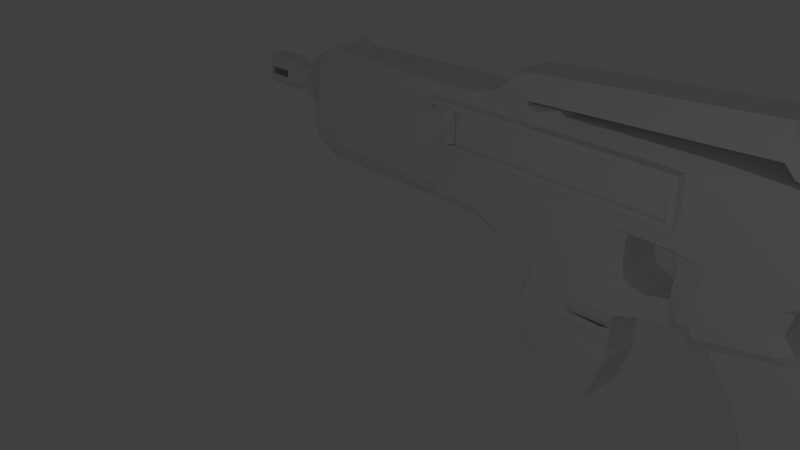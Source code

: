 # Source: model_assaultrifle_g3.blend  (saved by Blender 2.63.0; exported with 4.5.12 LTS)
import bpy
from mathutils import Matrix  # noqa: F401  (used for matrix-valued properties, if any)

bpy.ops.wm.read_factory_settings(use_empty=True)
scene = bpy.context.scene
scene.name = 'Scene'

# ---- collections
col_collection_1 = bpy.data.collections.new('Collection 1'); scene.collection.children.link(col_collection_1)

# ---- materials (node trees are filled in below, after node groups)
mat_material = bpy.data.materials.new('Material')
mat_material.alpha_threshold = 0.0
mat_material.use_transparent_shadow = False
mat_material.roughness = 0.5
mat_material.line_color = (0.0, 0.0, 0.0, 1.0)

# ---- material node trees

# ---- world
world_world = bpy.data.worlds.new('World'); scene.world = world_world
world_world.color = (0.05088, 0.05088, 0.05088)
world_world.use_sun_shadow = False
world_world.sun_shadow_jitter_overblur = 0.0
world_world.cycles.sampling_method = 'MANUAL'
world_world.cycles.sample_map_resolution = 256

# ---- cameras
cam_camera = bpy.data.cameras.new('Camera')
cam_camera.clip_end = 100.0
cam_camera.lens = 35.0
cam_camera.sensor_width = 32.0
cam_camera.sensor_height = 18.0
cam_camera.ortho_scale = 7.314
cam_camera.dof.focus_distance = 0.0
cam_camera.dof.aperture_fstop = 128.0

# ---- lights
light_lamp = bpy.data.lights.new('Lamp', 'POINT')
light_lamp.transmission_factor = 0.0
light_lamp.cutoff_distance = 30.0
light_lamp.energy = 100.0
light_lamp.shadow_buffer_clip_start = 1.001
light_lamp.shadow_soft_size = 1.0
light_lamp.shadow_maximum_resolution = 0.006
light_lamp.use_absolute_resolution = True
light_lamp.cycles.use_multiple_importance_sampling = False

# ---- meshes
me_cube_002 = bpy.data.meshes.new('Cube.002')
me_cube_002.from_pydata([(1.838, -1.769, 0.3151), (1.787, -1.029, 0.2536), (2.143, -1.019, 0.252), (2.105, -1.761, 0.3139), (1.839, -1.773, 0.7003), (1.79, -1.035, 0.7673), (2.146, -1.025, 0.7657), (2.106, -1.766, 0.6991), (1.846, -1.403, 0.7087), (1.844, -1.398, 0.3092), (2.095, -1.396, 0.7076), (2.093, -1.391, 0.308), (1.971, -1.764, 0.2502), (1.973, -1.77, 0.7639), (1.965, -1.024, 0.2528), (1.968, -1.03, 0.7665), (1.97, -1.4, 0.7652), (1.968, -1.394, 0.2515), (1.972, -1.767, 0.5071), (1.966, -1.027, 0.5097), (1.788, -1.032, 0.5105), (1.794, -1.772, 0.5079), (2.144, -1.022, 0.5089), (2.15, -1.762, 0.5063), (2.147, -1.392, 0.5076), (1.791, -1.402, 0.5092)], [], [(25, 20, 1, 9), (19, 22, 2, 14), (24, 23, 3, 11), (18, 21, 0, 12), (17, 14, 2, 11), (16, 15, 5, 8), (21, 25, 9, 0), (22, 24, 11, 2), (12, 17, 11, 3), (13, 16, 8, 4), (7, 10, 16, 13), (20, 19, 14, 1), (23, 18, 12, 3), (0, 9, 17, 12), (8, 5, 20, 25), (10, 6, 15, 16), (4, 8, 25, 21), (9, 1, 14, 17), (5, 15, 19, 20), (7, 13, 18, 23), (15, 6, 22, 19), (6, 10, 24, 22), (10, 7, 23, 24), (13, 4, 21, 18)])
me_cube_002.materials.append(mat_material)
me_cube_002.use_remesh_preserve_volume = False
me_cube_002.use_remesh_preserve_attributes = False
me_cube_002.use_mirror_vertex_groups = False
me_cube_002.update()
me_cube_001 = bpy.data.meshes.new('Cube.001')
me_cube_001.from_pydata([(3.49, -0.6038, -1.697), (4.674, -0.6453, -1.917), (3.506, 0.6736, -1.699), (4.694, 0.632, -1.919), (3.491, -0.6188, 0.7882), (4.676, -0.6679, 0.7878), (3.507, 0.6587, 0.7858), (4.696, 0.6094, 0.7854), (3.209, -0.5783, -2.565), (4.393, -0.6198, -2.785), (4.413, 0.6575, -2.787), (3.226, 0.6991, -2.567), (4.637, 0.634, -2.006), (4.617, -0.6433, -2.003), (3.434, -0.6018, -1.783), (3.45, 0.6756, -1.786), (3.208, -0.6818, -2.566), (4.392, -0.7232, -2.785), (4.616, -0.7436, -2.093), (3.432, -0.7021, -1.873), (4.414, 0.8024, -2.787), (3.227, 0.844, -2.567), (4.638, 0.782, -2.094), (3.451, 0.8236, -1.875), (3.162, -0.5763, -2.55), (3.178, 0.7011, -2.552), (3.386, -0.5967, -1.857), (3.402, 0.6807, -1.86), (3.161, -0.6798, -2.55), (3.385, -0.7002, -1.858), (3.179, 0.8459, -2.552), (3.403, 0.8256, -1.859), (4.441, -0.6219, -2.8), (4.461, 0.6554, -2.803), (4.684, 0.635, -2.11), (4.664, -0.6423, -2.108), (4.44, -0.7254, -2.801), (4.663, -0.7458, -2.108), (4.462, 0.8002, -2.802), (4.686, 0.7799, -2.11)], [], [(7, 5, 1, 3), (7, 6, 4, 5), (0, 1, 5, 4), (2, 0, 4, 6), (6, 7, 3, 2), (12, 13, 1, 3), (10, 11, 8, 9), (25, 24, 8, 11), (18, 19, 14, 13), (15, 12, 3, 2), (20, 10, 33, 38), (2, 0, 14, 15), (0, 1, 13, 14), (12, 15, 23, 22), (19, 18, 17, 16), (26, 27, 15, 14), (37, 36, 17, 18), (16, 17, 9, 8), (21, 20, 22, 23), (9, 17, 36, 32), (27, 31, 23, 15), (11, 10, 20, 21), (27, 26, 24, 25), (29, 28, 24, 26), (27, 25, 30, 31), (29, 26, 14, 19), (16, 8, 24, 28), (19, 16, 28, 29), (11, 21, 30, 25), (31, 30, 21, 23), (33, 32, 35, 34), (35, 32, 36, 37), (39, 38, 33, 34), (10, 9, 32, 33), (39, 34, 12, 22), (13, 12, 34, 35), (22, 20, 38, 39), (35, 37, 18, 13)])
me_cube_001.materials.append(mat_material)
me_cube_001.use_remesh_preserve_volume = False
me_cube_001.use_remesh_preserve_attributes = False
me_cube_001.use_mirror_vertex_groups = False
me_cube_001.update()
me_cube = bpy.data.meshes.new('Cube')
me_cube.from_pydata([(4.887, 0.6458, -0.8502), (4.883, -0.6392, -0.8488), (-0.9999, -0.6634, -0.6431), (-0.9968, 0.645, -0.6445), (4.76, 0.6261, 0.9992), (4.757, -0.6241, 1.001), (-0.735, -0.5061, 0.9527), (-0.7297, 0.5223, 0.9503), (-1.148, -0.6782, -0.5178), (-1.147, 0.6722, -0.5181), (-1.151, -0.4515, 0.8168), (-1.146, 0.4523, 0.8149), (-1.338, -0.3323, -0.3057), (-1.336, 0.3286, -0.3067), (-1.371, -0.4002, 0.6538), (-1.37, 0.3996, 0.6533), (4.85, 0.6397, -0.2157), (4.847, -0.6453, -0.2142), (-1.0, -0.8566, -0.215), (-1.0, 0.8566, -0.215), (-1.148, -0.7253, -0.1308), (-1.148, 0.7253, -0.1308), (-1.372, -0.3176, -0.1178), (-1.37, 0.321, -0.1189), (-1.633, -0.1783, 0.4374), (-1.632, 0.1862, 0.4366), (-1.541, -0.3082, 0.005229), (-1.54, 0.3111, 0.00471), (1.685, 0.7372, -0.6442), (1.684, -0.735, -0.6434), (1.683, 0.7774, 0.9997), (1.683, -0.7773, 1.0), (1.683, -0.8566, -0.215), (1.683, 0.8566, -0.215), (1.6, -0.3891, -0.8505), (1.606, 0.4155, -0.8533), (-0.913, 0.3811, -0.8534), (-0.9192, -0.4234, -0.8506), (3.393, 0.8566, -1.0), (3.393, -0.8566, -1.0), (3.393, 0.8566, 1.0), (3.393, -0.8566, 1.0), (3.393, -0.8566, -0.215), (3.393, 0.8566, -0.215), (3.32, 0.7489, -1.534), (3.319, -0.756, -1.527), (4.756, -0.7291, -1.536), (4.761, 0.7369, -1.538), (7.039, 0.8566, 0.9888), (7.039, -0.8566, 0.9888), (7.018, 0.8566, -0.215), (7.018, -0.8566, -0.215), (7.263, 0.8566, 0.9922), (7.263, -0.8566, 0.9922), (7.264, 0.8566, -0.08075), (7.264, -0.8566, -0.08075), (2.396, 0.6868, -0.7561), (2.393, -0.6894, -0.755), (2.395, 0.6531, 0.9993), (2.392, -0.6533, 1.001), (2.394, -0.8566, -0.215), (2.394, 0.8566, -0.215), (3.807, 0.8566, -1.0), (3.807, -0.8566, -1.0), (3.809, 0.6191, 0.9992), (3.805, -0.6311, 1.001), (3.807, -0.8566, -0.215), (3.807, 0.8566, -0.215), (3.807, -0.8566, -1.537), (3.807, 0.8566, -1.537), (3.682, -0.6308, 1.054), (3.685, 0.6194, 1.052), (2.481, -0.6514, 1.054), (2.484, 0.655, 1.053), (3.39, -0.6329, 1.054), (3.394, 0.6172, 1.052), (3.282, 0.8566, -1.0), (3.282, -0.8566, -1.0), (3.282, 0.8566, 1.0), (3.282, -0.8566, 1.0), (3.282, -0.8566, -0.215), (3.282, 0.8566, -0.215), (3.291, 0.8586, 1.053), (3.291, -0.8547, 1.053), (3.29, -0.8514, 1.11), (3.29, 0.8618, 1.11), (2.684, 0.6589, 1.088), (2.681, -0.6475, 1.089), (3.289, -0.7184, 1.315), (3.289, 0.7353, 1.314), (2.939, 0.7354, 1.314), (2.939, -0.7183, 1.315), (6.534, -0.8529, 1.233), (6.534, 0.8603, 1.233), (6.533, -0.7214, 1.459), (6.533, 0.7323, 1.458), (6.668, -0.8529, 1.087), (6.668, 0.8603, 1.087), (6.667, -0.7217, 1.593), (6.667, 0.732, 1.592), (7.059, -0.7219, 1.593), (7.059, 0.7318, 1.592), (7.282, -0.7216, 1.387), (7.282, 0.7321, 1.386), (7.901, 0.8566, 0.9847), (7.901, -0.8566, 0.9847), (7.901, 0.8566, -0.08824), (7.901, -0.8566, -0.08824), (7.921, -0.783, 1.113), (7.921, 0.787, 1.113), (8.104, 0.8566, 0.9775), (8.104, -0.8566, 0.9775), (8.105, 0.8566, -0.4197), (8.105, -0.8566, -0.4197), (8.124, -0.8183, 1.106), (8.124, 0.8223, 1.106), (8.655, 0.8555, 0.9755), (8.655, -0.8577, 0.9757), (8.655, 0.8573, -0.574), (8.655, -0.8559, -0.5738), (8.676, -0.8598, 1.44), (8.676, 0.8534, 1.44), (8.89, 0.8555, 0.967), (8.89, -0.8577, 0.9671), (8.89, 0.8578, -0.4733), (8.89, -0.8554, -0.4731), (8.89, -0.8605, 1.339), (8.89, 0.8528, 1.339), (5.462, -0.6423, -0.214), (5.465, 0.6428, -0.2154), (5.524, -0.6184, 0.9971), (5.528, 0.6318, 0.9955), (7.006, 0.6621, -0.8667), (7.002, -0.6864, -0.8684), (5.518, -0.6409, -1.177), (5.521, 0.6441, -1.178), (3.807, 0.8566, -1.247), (3.807, -0.8566, -1.247), (3.393, 0.8566, -0.8538), (3.393, -0.8566, -0.8538), (4.798, -0.8566, -1.301), (4.798, 0.8566, -1.301), (5.895, -0.8566, -0.3715), (5.895, 0.8566, -0.3715), (5.729, 0.6588, -1.149), (5.725, -0.6897, -1.15), (5.935, 0.6348, 0.9935), (5.923, -0.8566, -0.215), (5.932, -0.6154, 0.9951), (5.923, 0.8566, -0.215), (5.521, 0.642, -0.3723), (5.517, -0.6431, -0.3708), (6.916, -0.6782, -0.3709), (6.918, 0.6703, -0.3722), (6.696, -0.5018, -2.621), (-0.9984, 0.8523, -0.4976), (2.395, -0.8596, -0.6093), (2.395, 0.8536, -0.6093), (3.282, -0.8566, -0.8538), (3.282, 0.8566, -0.8538), (6.857, 0.66, -0.6705), (6.853, -0.6885, -0.6722), (3.807, -0.8566, -0.8538), (3.807, 0.8566, -0.8538), (3.449, -0.7762, -1.266), (-0.9984, -0.861, -0.4976), (-1.336, 0.3715, -0.2261), (-1.338, -0.3756, -0.2254), (-1.147, 0.7223, -0.4003), (-1.147, -0.7283, -0.4003), (1.685, -0.861, -0.4976), (1.685, 0.8523, -0.4976), (5.471, -0.642, -0.8262), (5.474, 0.6431, -0.8277), (5.652, 0.8471, -0.9354), (5.651, -0.8661, -0.9384), (6.7, 0.5096, -2.626), (3.447, 0.779, -1.271), (6.529, -0.5041, -2.555), (6.533, 0.5073, -2.56), (7.716, -0.4891, -2.253), (7.72, 0.5224, -2.258), (5.151, 0.6422, -1.228), (5.148, -0.6429, -1.227), (5.128, 0.641, -0.908), (5.124, -0.644, -0.9065), (7.659, 0.5219, -2.423), (7.655, -0.4896, -2.418), (3.277, 0.7481, -1.65), (4.756, -0.7286, -1.66), (3.276, -0.7568, -1.643), (4.761, 0.7373, -1.662), (-0.9989, -0.4817, -0.6436), (-0.7331, -0.4199, 0.9992), (-1.147, -0.4686, -0.5179), (-1.149, -0.3622, 0.8471), (-1.37, -0.2589, -0.3059), (-1.371, -0.3027, 0.6536), (-1.372, -0.2032, -0.118), (-1.633, -0.1526, 0.4371), (-1.633, -0.05004, 0.04215), (1.684, -0.4714, -0.6435), (1.683, -0.5499, 1.0), (1.601, -0.2446, -0.8843), (-0.9183, -0.279, -0.8844), (3.393, -0.5499, -1.0), (3.32, -0.6702, -1.528), (4.758, -0.6709, -1.537), (7.018, -0.5499, -0.215), (7.264, -0.5499, -0.08075), (2.395, -0.5529, -0.7556), (2.394, -0.5499, 1.0), (2.482, -0.5479, 1.053), (3.282, -0.5499, -1.0), (2.682, -0.5444, 1.088), (3.289, -0.5438, 1.425), (2.939, -0.5432, 1.383), (6.534, -0.5462, 1.624), (6.668, -0.5462, 1.758), (7.059, -0.5462, 1.758), (7.282, -0.5462, 1.553), (7.901, -0.5499, -0.08824), (7.922, -0.5499, 1.279), (8.105, -0.5499, -0.4197), (8.125, -0.5499, 1.272), (8.655, -0.5492, -0.5738), (8.676, -0.5531, 1.44), (8.89, -0.551, 0.9671), (8.89, -0.5487, -0.4731), (8.89, -0.5537, 1.339), (5.727, -0.5582, -1.15), (5.519, -0.5504, -1.177), (7.004, -0.5625, -0.8685), (6.917, -0.5499, -0.3715), (3.449, -0.5481, -1.267), (-1.37, -0.2924, -0.2255), (6.855, -0.5635, -0.6723), (6.697, -0.4085, -2.622), (7.718, -0.3986, -2.254), (6.531, -0.4099, -2.556), (5.15, -0.5499, -1.228), (7.656, -0.3994, -2.419), (4.758, -0.6709, -1.661), (3.278, -0.6715, -1.645), (3.447, 0.5602, -1.27), (6.917, 0.5584, -0.3715), (7.004, 0.5457, -0.8666), (8.89, 0.5546, 1.339), (-1.149, -0.6753, 0.2397), (8.713, 0.7214, 0.1715), (7.263, -0.8566, 0.3257), (7.263, 0.8566, 0.3257), (7.901, 0.8566, 0.7691), (7.901, -0.8566, 0.7691), (4.758, 0.8566, 0.7559), (1.683, 0.8566, 0.2453), (-1.15, -0.5635, 0.6509), (-1.147, 0.564, 0.6498), (-1.372, -0.3854, 0.4988), (-1.37, 0.3876, 0.4982), (3.282, 0.8566, 0.2453), (8.105, 0.8566, 0.1096), (7.901, -0.8566, 0.3182), (7.901, 0.8566, 0.3182), (3.807, 0.8566, 0.7559), (3.282, 0.8566, 0.7559), (-1.633, -0.2398, 0.3524), (-1.632, 0.248, 0.352), (-1.0, -0.7973, 0.2455), (8.477, -0.8624, 0.08997), (8.711, -0.7314, 0.1724), (8.477, 0.8508, 0.08997), (-2.075, 0.3712, 0.3878), (5.927, -0.8566, 0.2431), (-1.632, -0.2934, 0.1748), (-1.371, -0.4716, 0.1741), (-1.148, 0.675, 0.2393), (-1.001, -0.665, 0.7566), (-0.9985, 0.6667, 0.7552), (7.035, 0.8566, 0.747), (7.035, -0.8566, 0.747), (8.89, 0.5596, -0.4733), (8.89, 0.5573, 0.967), (8.676, 0.5552, 1.44), (8.655, 0.5591, -0.5739), (1.683, -0.8566, 0.7559), (1.683, 0.8566, 0.7559), (8.713, 0.7205, 0.6977), (8.711, -0.7323, 0.6986), (-0.9143, 0.2415, -0.8862), (1.605, 0.2758, -0.8861), (1.685, 0.481, -0.6441), (-1.631, 0.0581, 0.04119), (8.104, 0.8566, 0.6968), (8.104, -0.8566, 0.6968), (8.105, -0.8566, 0.1096), (8.712, -0.4713, 0.1723), (-2.075, -0.3431, 0.3884), (8.711, -0.4722, 0.6984), (8.713, 0.4676, 0.6978), (-2.076, -0.06579, -0.0238), (8.125, 0.5584, 1.272), (8.105, 0.5584, -0.4197), (7.922, 0.5584, 1.279), (7.901, 0.5584, -0.08824), (8.476, 0.8508, 0.6772), (8.476, -0.8624, 0.6772), (6.855, 0.5448, -0.6704), (-1.37, 0.2911, -0.2256), (5.519, 0.5579, -1.177), (5.727, 0.55, -1.148), (1.683, -0.8566, 0.2453), (7.282, 0.5621, 1.553), (7.059, 0.5621, 1.758), (6.668, 0.5621, 1.758), (6.534, 0.5621, 1.624), (3.276, 0.6806, -1.648), (7.657, 0.4319, -2.422), (5.15, 0.5584, -1.228), (7.719, 0.4327, -2.257), (3.282, 0.5584, -1.0), (2.395, 0.5554, -0.7556), (4.758, 0.6812, -1.537), (3.393, 0.5584, -1.0), (-1.148, 0.3672, 0.8463), (-1.147, 0.4698, -0.5179), (-0.7312, 0.4416, 0.9984), (-0.9977, 0.4707, -0.6441), (1.683, 0.5584, 1.0), (4.758, 0.6812, -1.661), (6.532, 0.4213, -2.558), (6.698, 0.4228, -2.625), (7.263, 0.8566, 0.7766), (7.263, -0.8566, 0.7766), (2.394, 0.8566, 0.7559), (2.394, 0.5584, 1.0), (7.264, 0.5584, -0.08075), (7.018, 0.5584, -0.215), (3.318, 0.6819, -1.532), (-1.632, 0.1629, 0.4368), (-1.37, 0.2099, -0.1187), (-1.371, 0.3074, 0.6536), (-1.369, 0.2573, -0.3062), (3.393, 0.8566, 0.7559), (2.939, 0.565, 1.383), (3.289, 0.5645, 1.425), (2.682, 0.5639, 1.088), (2.482, 0.5603, 1.053), (5.525, -0.8566, 0.7529), (5.525, 0.8566, 0.7529), (5.931, 0.8566, 0.7513), (5.931, -0.8566, 0.7513), (-0.9995, 0.7975, 0.2451), (4.758, 0.8566, 0.2453), (7.026, 0.8566, 0.241), (-1.632, 0.3017, 0.1748), (7.026, -0.8566, 0.241), (3.393, 0.8566, 0.2453), (8.713, 0.4686, 0.1717), (3.807, 0.8566, 0.2453), (2.394, 0.8566, 0.2453), (-2.075, -0.2156, 0.516), (-1.371, 0.4716, 0.1741), (5.522, -0.8566, 0.2439), (5.522, 0.8566, 0.2439), (5.927, 0.8566, 0.2431), (4.758, 0.8566, 0.8298), (4.758, -0.8566, 0.8298), (-1.001, -0.6652, 0.8305), (-0.9985, 0.6665, 0.8292), (-1.15, -0.5637, 0.7104), (-1.147, 0.5639, 0.7093), (-1.372, -0.3855, 0.5458), (-1.37, 0.3875, 0.5452), (-1.633, -0.2398, 0.378), (-1.632, 0.248, 0.3777), (1.683, 0.8566, 0.8298), (3.393, 0.8566, 0.8298), (7.036, 0.8566, 0.8202), (7.036, -0.8566, 0.8202), (7.263, 0.8566, 0.8419), (7.263, -0.8566, 0.8419), (2.394, 0.8566, 0.8298), (3.807, 0.8566, 0.8298), (3.282, 0.8566, 0.8298), (7.901, 0.8566, 0.8344), (7.901, -0.8566, 0.8344), (8.104, 0.8566, 0.7818), (8.104, -0.8566, 0.7818), (8.476, 0.8508, 0.7623), (8.476, -0.8624, 0.7623), (8.713, 0.7203, 0.7739), (8.711, -0.7325, 0.7748), (2.394, -0.8566, 0.8298), (-2.075, 0.2806, 0.5152), (5.525, -0.8566, 0.8266), (5.525, 0.8566, 0.8266), (5.932, 0.8566, 0.8249), (3.393, -0.8566, 0.8298), (3.807, -0.8566, 0.8298), (3.282, -0.8566, 0.8298), (1.683, -0.8566, 0.8298), (-2.076, -0.2532, 0.5165), (8.711, -0.4724, 0.7746), (8.713, 0.4674, 0.774), (5.932, -0.8566, 0.8249), (8.105, -0.8566, 0.02498), (8.712, -0.4711, 0.09651), (-1.631, -0.3079, 0.1488), (5.926, -0.8566, 0.1699), (1.769, 0.8566, 0.2453), (1.769, 0.8566, 0.7559), (-1.0, -0.7972, 0.1719), (8.477, -0.8624, 0.005396), (8.711, -0.7312, 0.09667), (8.477, 0.8508, 0.005396), (5.926, 0.8566, 0.1699), (5.521, 0.8566, 0.1705), (5.521, -0.8566, 0.1705), (3.282, -0.8566, 0.1717), (4.758, -0.8566, 0.1717), (-0.9995, 0.7976, 0.1715), (4.758, 0.8566, 0.1717), (7.024, 0.8566, 0.1682), (3.282, 0.8566, 0.1717), (8.105, 0.8566, 0.02498), (7.901, -0.8566, 0.2532), (7.901, 0.8566, 0.2532), (8.713, 0.4687, 0.09592), (3.393, 0.8566, 0.1717), (7.024, -0.8566, 0.1682), (-1.632, 0.3017, 0.1492), (1.683, 0.8566, 0.1717), (-1.632, -0.2934, 0.1492), (-1.371, -0.4716, 0.1273), (-1.148, 0.675, 0.1802), (1.769, -0.8566, 0.8298), (1.769, 0.8566, 0.8298), (1.769, 0.8566, 0.1717), (1.769, -0.8566, 0.1717), (5.429, 0.8566, 0.244), (5.432, 0.8566, 0.7533), (5.431, -0.6191, 0.9975), (5.428, 0.6436, -0.2157), (5.435, 0.6311, 0.9959), (5.425, -0.6414, -0.2142), (-1.149, -0.6753, 0.1805), (8.713, 0.7216, 0.09577), (7.263, -0.8566, 0.2607), (7.263, 0.8566, 0.2607), (3.807, -0.8566, 0.1717), (2.394, -0.8566, 0.1717), (3.393, -0.8566, 0.1717), (1.683, -0.8566, 0.1717), (-1.371, 0.4716, 0.1273), (-1.633, 0.302, 0.1496), (2.394, 0.8566, 0.1717), (3.807, 0.8566, 0.1717), (5.429, 0.8566, 0.1707), (5.429, -0.8566, 0.1707), (5.432, 0.8566, 0.827), (5.432, -0.8566, 0.827), (1.771, 0.6835, -0.7562), (1.769, -0.6928, -0.755), (1.769, 0.7773, 0.9997), (1.769, -0.7774, 1.0), (1.769, -0.8566, -0.215), (1.769, 0.8566, -0.215), (1.77, -0.8596, -0.6093), (1.77, 0.8536, -0.6093), (1.77, -0.5529, -0.7556), (1.769, -0.5499, 1.0), (1.769, 0.5584, 1.0), (1.77, 0.5554, -0.7556), (4.758, -1.139, 0.7559), (3.807, -1.139, 0.7559), (3.282, -1.139, 0.7559), (1.683, -1.139, 0.7559), (4.758, -1.139, 0.2453), (3.807, -1.139, 0.2453), (2.394, -1.139, 0.2453), (3.393, -1.139, 0.2453), (1.683, -1.139, 0.2453), (2.394, -1.139, 0.7559), (3.393, -1.139, 0.7559), (5.525, -1.139, 0.7529), (3.282, -1.139, 0.2453), (5.522, -1.139, 0.2439), (4.758, -1.139, 0.8298), (2.394, -1.139, 0.8298), (5.525, -1.139, 0.8266), (3.393, -1.139, 0.8298), (3.807, -1.139, 0.8298), (3.282, -1.139, 0.8298), (1.683, -1.139, 0.8298), (1.769, -1.139, 0.2453), (1.769, -1.139, 0.7559), (5.521, -1.139, 0.1705), (3.282, -1.139, 0.1717), (4.758, -1.139, 0.1717), (1.769, -1.139, 0.8298), (1.769, -1.139, 0.1717), (5.432, -1.139, 0.7533), (5.429, -1.139, 0.244), (3.807, -1.139, 0.1717), (2.394, -1.139, 0.1717), (3.393, -1.139, 0.1717), (1.683, -1.139, 0.1717), (5.429, -1.139, 0.1707), (5.432, -1.139, 0.827), (4.758, -0.998, 0.7559), (3.807, -0.998, 0.7559), (3.282, -0.998, 0.7559), (4.758, -0.998, 0.2453), (3.807, -0.998, 0.2453), (2.394, -0.998, 0.2453), (3.393, -0.998, 0.2453), (2.394, -0.998, 0.7559), (3.393, -0.998, 0.7559), (3.282, -0.998, 0.2453), (1.769, -0.998, 0.2453), (1.769, -0.998, 0.7559), (5.432, -0.998, 0.7533), (5.429, -0.998, 0.244), (6.667, -0.5072, 1.789), (7.059, -0.5064, 1.789), (7.059, 0.5259, 1.793), (6.668, 0.5252, 1.793), (6.671, -0.2427, 1.812), (7.063, -0.2382, 1.812), (7.055, 0.2634, 1.814), (6.663, 0.2589, 1.814), (6.67, -0.167, 1.826), (7.062, -0.17, 1.826), (7.056, 0.1813, 1.828), (6.664, 0.1844, 1.828), (-1.95, -0.2035, 0.4372), (-1.948, 0.2085, 0.4366), (-1.95, -0.1744, 0.4369), (-1.95, -0.05916, 0.04752), (-1.95, -0.2731, 0.3533), (-1.949, 0.2783, 0.3532), (-2.661, -0.2551, 0.5159), (-1.949, -0.334, 0.1782), (-1.948, 0.06307, 0.04663), (-2.66, 0.2787, 0.5146), (-2.66, -0.2175, 0.5155), (-1.949, 0.1822, 0.4368), (-1.949, 0.3387, 0.1785), (-2.661, -0.0677, -0.02439), (-1.95, -0.2731, 0.3786), (-1.949, 0.2783, 0.3785), (-2.66, -0.3451, 0.3878), (-2.661, 0.3693, 0.3872), (-1.948, -0.346, 0.1526), (-1.95, 0.341, 0.1535), (-1.949, -0.334, 0.153), (-2.075, -0.4216, 0.121), (-2.074, 0.09256, -0.02525), (-2.075, 0.2466, 0.5156), (-2.076, 0.45, 0.1209), (-2.075, -0.3432, 0.4271), (-2.075, 0.3711, 0.4265), (-2.075, -0.3502, 0.08245), (-2.076, 0.3872, 0.08245), (-2.66, -0.2674, 0.1203), (-2.66, -0.4235, 0.1204), (-2.659, 0.09065, -0.02585), (-2.66, -0.2172, 0.3877), (-2.66, 0.245, 0.3873), (-2.66, 0.2447, 0.5151), (-2.661, 0.4481, 0.1203), (-2.661, 0.2964, 0.1203), (-2.66, -0.3451, 0.4265), (-2.66, 0.3692, 0.4259), (-2.66, 0.2449, 0.426), (-2.66, -0.2172, 0.4264), (-2.66, -0.351, 0.08185), (-2.661, 0.3864, 0.08186), (-0.9988, 0.7001, 0.6248), (-1.001, -0.6988, 0.6259), (8.711, -0.7321, 0.564), (8.476, 0.8508, 0.5271), (1.683, -0.8566, 0.6253), (5.93, 0.8566, 0.6214), (5.524, 0.8566, 0.6227), (5.524, -0.8566, 0.6227), (8.476, -0.8624, 0.5271), (8.104, -0.8566, 0.5466), (8.711, -0.472, 0.5639), (3.282, 0.8566, 0.6253), (7.901, -0.8566, 0.6538), (7.901, 0.8566, 0.6538), (1.683, 0.8566, 0.6253), (-1.371, -0.4075, 0.4158), (-1.147, 0.5924, 0.5448), (-1.633, -0.2535, 0.307), (8.104, 0.8566, 0.5466), (4.758, 0.8566, 0.6253), (7.033, 0.8566, 0.6176), (5.93, -0.8566, 0.6214), (2.394, 0.8566, 0.6253), (-1.37, 0.4091, 0.4153), (3.807, 0.8566, 0.6253), (7.263, -0.8566, 0.6613), (-1.149, -0.5921, 0.5457), (3.393, 0.8566, 0.6253), (7.033, -0.8566, 0.6176), (8.713, 0.4678, 0.5633), (-1.632, 0.2618, 0.3067), (8.713, 0.7207, 0.5631), (7.263, 0.8566, 0.6613), (5.431, 0.8566, 0.6231), (1.769, 0.8566, 0.6253), (1.683, -1.139, 0.6253), (5.524, -1.139, 0.6227), (5.431, -1.139, 0.6231), (1.769, -1.139, 0.6253), (3.807, -0.998, 0.6253), (3.393, -0.998, 0.6253), (3.282, -0.998, 0.6253), (2.394, -0.998, 0.6253), (4.758, -0.998, 0.6253), (5.431, -0.998, 0.6231), (1.769, -0.998, 0.6253), (-1.95, -0.2887, 0.3085), (-1.949, 0.2937, 0.3085), (-2.075, -0.3632, 0.32), (-2.076, 0.3914, 0.3196), (-2.66, -0.23, 0.3194), (-2.66, -0.3651, 0.3194), (-2.661, 0.2581, 0.319), (-2.661, 0.3895, 0.319), (3.282, -0.998, 0.3959), (3.393, -0.998, 0.3959), (3.807, -0.998, 0.3959), (5.523, -1.139, 0.394), (5.523, 0.8566, 0.394), (5.928, 0.8566, 0.393), (1.683, -0.8566, 0.3959), (8.476, 0.8508, 0.2632), (2.394, 0.8566, 0.3959), (5.928, -0.8566, 0.393), (7.028, 0.8566, 0.3902), (4.758, 0.8566, 0.3959), (-2.151, 0.3911, 0.3195), (-2.152, -0.06604, -0.02387), (-2.661, 0.4248, 0.199), (-2.661, 0.2812, 0.199), (-2.589, 0.3695, 0.426), (-2.589, 0.3695, 0.3873), (-2.151, -0.3634, 0.32), (-2.151, -0.3503, 0.08237), (1.683, 0.8566, 0.3959), (7.901, 0.8566, 0.4512), (7.901, -0.8566, 0.4512), (3.282, 0.8566, 0.3959), (-2.588, 0.09088, -0.02577), (-2.59, 0.3865, 0.08193), (1.683, -1.139, 0.3959), (1.769, 0.8566, 0.3959), (7.263, 0.8566, 0.4587), (8.713, 0.7212, 0.3267), (8.104, 0.8566, 0.2827), (-1.633, -0.2776, 0.2272), (-1.148, 0.6423, 0.3604), (-1.371, -0.4462, 0.2698), (-1.949, 0.3209, 0.23), (-1.949, -0.316, 0.2298), (4.758, -0.998, 0.3959), (2.394, -0.998, 0.3959), (-2.59, 0.4251, 0.1991), (-2.589, -0.4001, 0.1993), (-2.151, 0.2463, 0.5156), (-2.15, 0.2804, 0.5151), (-2.151, 0.371, 0.3877), (-2.151, -0.3435, 0.427), (-2.152, 0.4265, 0.1995), (-2.15, 0.09231, -0.02533), (-1.632, 0.2859, 0.227), (8.713, 0.4683, 0.3269), (7.028, -0.8566, 0.3902), (3.393, 0.8566, 0.3959), (-2.66, -0.4004, 0.1992), (-2.66, -0.2526, 0.1992), (-2.076, 0.4268, 0.1996), (-2.075, -0.3984, 0.1998), (-2.151, -0.3434, 0.3883), (-2.151, 0.3709, 0.4264), (-1.149, -0.6423, 0.3609), (7.263, -0.8566, 0.4587), (3.807, 0.8566, 0.3959), (-1.371, 0.4468, 0.2697), (-2.589, -0.3449, 0.4266), (-2.589, -0.3448, 0.3879), (8.711, -0.7317, 0.3276), (-1.001, -0.7583, 0.3962), (-0.9992, 0.7589, 0.3955), (1.769, -0.998, 0.3959), (-2.151, -0.2534, 0.5164), (-2.15, -0.3987, 0.1998), (8.712, -0.4715, 0.3274), (8.104, -0.8566, 0.2827), (8.476, -0.8624, 0.2632), (5.523, -0.8566, 0.394), (-2.589, 0.2789, 0.5147), (-2.59, 0.4483, 0.1204), (-2.589, -0.4233, 0.1204), (-2.589, -0.2548, 0.5159), (-2.589, 0.2449, 0.5151), (-2.589, -0.2172, 0.5155), (-2.15, -0.4218, 0.1209), (-2.152, 0.4497, 0.1208), (5.43, -0.998, 0.3942), (1.769, -1.139, 0.3959), (5.43, -1.139, 0.3942), (5.43, 0.8566, 0.3942), (-2.152, 0.3871, 0.08237), (-2.151, -0.2158, 0.516), (-2.59, 0.3897, 0.319), (-2.589, -0.3649, 0.3195), (-2.59, -0.06747, -0.02432), (-2.589, -0.3509, 0.08193), (-2.15, -0.2417, 0.307), (-2.588, -0.2784, 0.1864), (-2.15, -0.277, 0.1868), (-2.588, -0.2432, 0.3066), (-2.59, 0.268, 0.3062), (-2.59, 0.3034, 0.1863), (-2.152, 0.3048, 0.1867), (-2.152, 0.2694, 0.3067), (-0.6539, 0.7282, -0.6443), (-0.6558, -0.744, -0.6434), (-0.3865, 0.5559, 0.9565), (-0.3911, -0.5399, 0.9586), (-0.6565, -0.8566, -0.215), (-0.6565, 0.8566, -0.215), (-0.5967, -0.419, -0.8506), (-0.5905, 0.3855, -0.8534), (-0.6549, 0.8523, -0.4976), (-0.6549, -0.861, -0.4976), (-0.3894, -0.4356, 0.9992), (-0.5957, -0.2746, -0.8844), (-0.5918, 0.2459, -0.8862), (-0.6569, -0.8049, 0.2455), (-0.6552, 0.691, 0.7553), (-0.3878, 0.4575, 0.9984), (-0.6561, 0.8051, 0.2451), (-0.6578, -0.6895, 0.7565), (-0.6578, -0.6897, 0.8304), (-0.6552, 0.6908, 0.8293), (-0.6569, -0.8048, 0.1719), (-0.6561, 0.8051, 0.1716), (-0.6575, -0.719, 0.6258), (-0.6554, 0.7202, 0.6249), (-0.6558, 0.7714, 0.3956), (-0.6572, -0.7708, 0.3962), (-0.2068, -0.861, -0.4976), (-0.2068, 0.8523, -0.4976), (-0.1698, 0.3912, -0.8534), (-0.176, -0.4133, -0.8506), (-0.2074, 0.7226, 0.8294), (-0.2094, -0.7217, 0.8303), (-0.2094, -0.7215, 0.7564), (-0.2081, 0.8149, 0.2451), (-0.2089, -0.7873, 0.3961), (-0.2079, 0.7877, 0.3956), (-0.2074, 0.7227, 0.7554), (-0.2087, -0.8148, 0.2454), (-0.171, 0.2516, -0.8862), (-0.175, -0.2689, -0.8844), (-0.2084, 0.8566, -0.215), (-0.2084, -0.8566, -0.215), (-0.2104, -0.5913, 0.9676), (-0.2067, 0.5924, 0.9657), (-0.2077, -0.7422, -0.6434), (-0.2058, 0.73, -0.6442), (-0.2077, 0.4709, 0.9997), (-0.2091, -0.4634, 1.0), (-0.2075, 0.7463, 0.625), (-0.2092, -0.7454, 0.6257), (-0.2081, 0.815, 0.1716), (-0.2087, -0.8147, 0.1719), (1.683, -0.8566, -0.04137), (3.393, -0.8566, -0.04137), (2.394, -0.8566, -0.04137), (3.807, -0.8566, -0.04137), (3.282, -0.8566, -0.04137), (5.52, -0.8566, -0.04191), (5.52, 0.8566, -0.04191), (5.924, 0.8566, -0.04219), (5.924, -0.8566, -0.04219), (-1.632, -0.1658, 0.09004), (8.89, -0.5488, -0.2885), (8.105, -0.8566, -0.2201), (7.264, 0.8566, 0.07254), (7.264, -0.8566, 0.07254), (8.89, 0.8577, -0.2886), (-1.149, -0.7028, 0.008959), (-1.148, 0.7027, 0.008803), (-1.372, -0.3867, -0.007755), (-1.582, -0.3144, 0.06619), (1.683, 0.8566, -0.04137), (-1.582, 0.3199, 0.06591), (7.021, -0.8566, -0.04297), (3.393, 0.8566, -0.04137), (8.89, 0.5595, -0.2886), (8.654, 0.8578, -0.4088), (8.89, -0.8555, -0.2884), (8.654, -0.8555, -0.4086), (-1.0, -0.83, -0.04128), (3.807, 0.8566, -0.04137), (2.394, 0.8566, -0.04137), (-1.632, 0.1676, 0.08986), (-1.37, 0.3886, -0.008336), (7.901, 0.8566, 0.06504), (7.901, -0.8566, 0.06504), (8.105, 0.8566, -0.2201), (3.282, 0.8566, -0.04137), (7.021, 0.8566, -0.04297), (4.758, 0.8566, -0.04137), (-0.9998, 0.8301, -0.04146), (4.758, -0.8566, -0.04137), (1.769, -0.8566, -0.04137), (1.769, 0.8566, -0.04137), (5.427, -0.8566, -0.04184), (5.427, 0.8566, -0.04184), (-1.949, -0.1879, 0.09469), (-2.075, -0.2267, 0.02378), (-1.949, 0.1878, 0.09459), (-2.661, -0.2267, 0.02319), (-2.076, 0.2567, 0.02321), (-2.661, 0.2566, 0.02262), (-2.151, -0.2267, 0.0237), (-2.589, 0.2566, 0.02269), (-2.589, -0.2267, 0.02326), (-2.151, 0.2567, 0.02313), (-0.6563, 0.8335, -0.04145), (-0.6567, -0.8334, -0.04129), (-0.2085, -0.8378, -0.04131), (-0.2082, 0.8379, -0.04144), (4.606, 0.6249, 0.9992), (4.602, -0.6252, 1.001), (4.604, -0.8566, -0.215), (4.604, 0.8566, -0.215), (4.608, 0.8138, -0.8499), (4.608, -0.8138, -0.8496), (4.604, 0.8566, 0.2453), (4.604, 0.8566, 0.7559), (4.604, -0.8566, 0.8298), (4.604, 0.8566, 0.8298), (4.604, 0.8566, 0.1717), (4.604, -0.8566, 0.1717), (4.604, -1.139, 0.2453), (4.604, -1.139, 0.7559), (4.604, -1.139, 0.8298), (4.604, -1.139, 0.1717), (4.604, -0.998, 0.2453), (4.604, -0.998, 0.7559), (4.604, 0.8566, 0.6253), (4.604, -0.998, 0.6253), (4.604, 0.8566, 0.3959), (4.604, -0.998, 0.3959), (4.604, 0.8566, -0.04137), (4.604, -0.8566, -0.04137), (1.683, -0.8566, -0.1282), (3.393, -0.8566, -0.1282), (2.394, -0.8566, -0.1282), (3.807, -0.8566, -0.1282), (3.282, -0.8566, -0.1282), (5.52, -0.8566, -0.1284), (5.52, 0.8566, -0.1284), (5.923, 0.8566, -0.1286), (5.923, -0.8566, -0.1286), (-1.633, -0.1079, 0.06609), (8.89, -0.5487, -0.3808), (8.105, -0.8566, -0.3199), (7.264, 0.8566, -0.004101), (7.264, -0.8566, -0.004101), (8.89, 0.8578, -0.381), (-1.148, -0.7141, -0.06091), (-1.148, 0.714, -0.06099), (-1.372, -0.3521, -0.06278), (-1.562, -0.3113, 0.03571), (1.683, 0.8566, -0.1282), (-1.561, 0.3155, 0.03531), (7.019, -0.8566, -0.129), (3.393, 0.8566, -0.1282), (8.89, 0.5595, -0.3809), (8.655, 0.8576, -0.4914), (8.89, -0.8555, -0.3808), (8.655, -0.8557, -0.4912), (-1.0, -0.8433, -0.1281), (3.807, 0.8566, -0.1282), (2.394, 0.8566, -0.1282), (-1.632, 0.1128, 0.06553), (-1.37, 0.3548, -0.0636), (7.901, 0.8566, -0.0116), (7.901, -0.8566, -0.0116), (8.105, 0.8566, -0.3199), (3.282, 0.8566, -0.1282), (7.019, 0.8566, -0.129), (4.758, 0.8566, -0.1282), (-0.9999, 0.8434, -0.1282), (4.758, -0.8566, -0.1282), (1.769, -0.8566, -0.1282), (5.427, -0.8566, -0.1284), (5.427, 0.8566, -0.1284), (-1.95, -0.1236, 0.0711), (-2.076, -0.1462, -7.059e-06), (-1.948, 0.1255, 0.07061), (-2.661, -0.1472, -0.0005996), (-2.075, 0.1746, -0.001021), (-2.66, 0.1736, -0.001614), (-0.6566, -0.845, -0.1281), (-0.2085, -0.8472, -0.1281), (1.769, 0.8566, -0.1282), (-2.152, -0.1464, -8.369e-05), (-2.589, 0.1738, -0.001542), (-2.59, -0.1471, -0.0005275), (-2.151, 0.1745, -0.001098), (-0.6564, 0.8451, -0.1282), (-0.2083, 0.8473, -0.1282), (4.604, 0.8566, -0.1282), (4.604, -0.8566, -0.1282), (5.67, 0.8474, -0.986), (5.482, -0.6415, -0.9201), (6.892, 0.6605, -0.7172), (5.669, -0.8659, -0.989), (5.485, 0.6435, -0.9216), (6.889, -0.688, -0.7189), (5.133, 0.6413, -0.9843), (5.13, -0.6438, -0.9828), (6.89, -0.5632, -0.719), (6.891, 0.545, -0.717), (1.683, 0.8561, -0.2508), (3.393, 0.8566, -0.2959), (-1.372, -0.3272, -0.1314), (-1.148, 0.7249, -0.1649), (2.394, 0.8562, -0.2649), (3.807, 0.8566, -0.2959), (3.282, 0.8566, -0.2959), (-1.148, -0.7257, -0.1649), (-0.9998, -0.8572, -0.2508), (-0.9998, 0.8561, -0.2508), (3.282, -0.8566, -0.2959), (2.394, -0.857, -0.2649), (3.807, -0.8566, -0.2959), (4.809, 0.643, -0.2962), (-1.37, 0.3295, -0.1324), (1.683, -0.8572, -0.2508), (3.393, -0.8566, -0.2959), (4.806, -0.642, -0.2947), (-1.371, -0.2162, -0.1316), (-1.37, 0.2219, -0.1322), (1.769, 0.8562, -0.2649), (1.769, -0.857, -0.2649), (-0.6563, -0.8572, -0.2508), (-0.6563, 0.8561, -0.2508), (-0.2082, 0.8561, -0.2508), (-0.2082, -0.8572, -0.2508), (4.604, 0.8566, -0.2954), (4.604, -0.8566, -0.2954), (4.849, -0.998, 0.3956), (4.849, 0.8566, 0.3956), (4.849, -0.998, 0.625), (4.849, 0.8566, 0.625), (4.847, -0.6234, 1.0), (4.851, 0.6268, 0.9988), (4.849, 0.8566, 0.7555), (4.848, 0.8566, 0.1716), (4.849, 0.8566, 0.8295), (4.849, -0.8566, 0.8295), (4.848, -0.8566, -0.1282), (4.848, 0.8566, -0.1282), (4.848, -0.8566, -0.04143), (4.848, 0.8566, -0.04143), (4.849, -1.139, 0.7555), (4.849, -1.139, 0.2451), (4.848, -0.8566, 0.1716), (4.849, 0.8566, 0.2451), (4.849, -0.998, 0.7555), (4.849, -0.998, 0.2451), (4.848, -1.139, 0.1716), (4.849, -1.139, 0.8295), (-1.37, -0.2606, -0.1906), (-1.37, 0.2617, -0.1909), (1.77, -0.8586, -0.4814), (-0.6554, -0.8595, -0.4059), (-0.2073, -0.8595, -0.4059), (4.607, -0.8566, -0.6438), (1.684, 0.8537, -0.4059), (3.393, 0.8566, -0.6465), (-1.338, -0.352, -0.1905), (-1.148, 0.7233, -0.3128), (2.394, 0.8546, -0.4814), (3.807, 0.8566, -0.6465), (3.282, 0.8566, -0.6465), (-1.148, -0.7273, -0.3128), (-0.9989, -0.8595, -0.4059), (-0.9989, 0.8537, -0.4059), (3.282, -0.8566, -0.6465), (2.394, -0.8586, -0.4814), (3.807, -0.8566, -0.6465), (4.806, 0.6439, -0.6442), (-1.336, 0.3508, -0.1913), (1.684, -0.8595, -0.4059), (3.393, -0.8566, -0.6465), (4.803, -0.6411, -0.6427), (1.77, 0.8546, -0.4814), (-0.6554, 0.8537, -0.4059), (-0.2073, 0.8537, -0.4059), (4.607, 0.8566, -0.6438), (3.807, 0.8566, -0.7631), (2.395, 0.8541, -0.5533), (-1.147, 0.7228, -0.362), (-1.338, -0.3653, -0.2101), (4.829, -0.6401, -0.7585), (3.393, -0.8566, -0.7631), (1.684, -0.8603, -0.4575), (-1.336, 0.3624, -0.2109), (4.607, 0.8566, -0.7596), (-0.207, 0.8529, -0.4575), (-0.6551, 0.8529, -0.4575), (1.77, 0.8541, -0.5533), (-0.6551, -0.8603, -0.4575), (1.77, -0.8592, -0.5533), (-1.37, 0.2782, -0.2104), (-1.37, -0.2785, -0.2103), (-0.9986, 0.8529, -0.4575), (-0.9986, -0.8603, -0.4575), (-1.147, -0.7279, -0.362), (3.282, 0.8566, -0.7631), (4.832, 0.645, -0.76), (3.807, -0.8566, -0.7631), (2.395, -0.8592, -0.5533), (3.282, -0.8566, -0.7631), (3.393, 0.8566, -0.7631), (1.684, 0.8529, -0.4575), (4.607, -0.8566, -0.7596), (-0.207, -0.8603, -0.4575), (5.253, 0.8566, 0.6237), (5.252, 0.8566, 0.3946), (5.251, 0.8566, -0.04172), (5.25, 0.8566, -0.1283), (5.252, -0.998, 0.3946), (5.253, -0.998, 0.6237), (5.253, -0.6204, 0.9984), (5.256, 0.6297, 0.9968), (5.248, -0.6426, -0.2142), (5.251, 0.6424, -0.2157), (5.254, 0.8566, 0.754), (5.254, 0.8566, 0.8278), (5.254, -0.8566, 0.8278), (5.251, 0.8566, 0.171), (5.25, -0.8566, -0.1283), (5.251, -0.8566, -0.04172), (5.254, -1.139, 0.754), (5.251, -0.8566, 0.171), (5.252, 0.8566, 0.2444), (5.252, -1.139, 0.2444), (5.254, -0.998, 0.754), (5.251, -1.139, 0.171), (5.254, -1.139, 0.8278), (5.252, -0.998, 0.2444), (4.857, 0.2597, -0.2154), (5.464, 0.2555, -0.2147), (5.519, 0.257, -0.3715), (5.472, 0.257, -0.827), (5.126, 0.257, -0.9073), (5.426, 0.257, -0.215), (4.808, 0.2583, -0.2955), (4.848, 0.257, -0.215), (4.805, 0.2582, -0.6434), (4.831, 0.2588, -0.7593), (5.25, 0.257, -0.215), (5.25, -0.1328, -0.215), (4.848, -0.1328, -0.215), (5.426, -0.1328, -0.215), (5.399, 0.001988, -0.6705), (5.277, -0.0007099, -0.5965), (5.278, 0.1232, -0.5983), (5.448, -0.003498, -0.498), (5.301, -0.006443, -0.4497), (5.302, 0.1283, -0.4511), (5.455, -0.05888, -0.3391), (5.399, 0.1259, -0.6723), (5.319, 0.11, -0.7726), (4.805, -0.1316, -0.6434), (4.808, -0.1314, -0.2955), (5.472, -0.1328, -0.827), (4.857, -0.1301, -0.2154), (5.126, -0.1328, -0.9073), (5.519, -0.1328, -0.3715), (5.464, -0.1343, -0.2147), (4.831, -0.1309, -0.7593), (5.45, 0.1313, -0.4995), (5.318, 0.01502, -0.7713), (5.225, 0.01295, -0.7146), (5.225, 0.108, -0.7159), (5.279, -0.06093, -0.3155), (5.28, 0.1827, -0.3164), (5.455, 0.1848, -0.34), (6.812, 0.5111, -2.602), (6.051, 0.8566, -0.215), (6.061, -0.6436, 0.9943), (6.051, -0.8566, -0.215), (6.064, 0.6607, 0.9929), (5.876, -0.8655, -1.118), (5.877, 0.8477, -1.115), (6.015, 0.8566, -0.3715), (6.015, -0.8566, -0.3715), (5.792, -0.8666, -0.9073), (5.793, 0.8466, -0.9044), (6.669, -0.6387, -2.52), (6.671, 0.6463, -2.524), (6.808, -0.5004, -2.597), (6.809, -0.4074, -2.598), (6.06, -0.8566, 0.7508), (6.055, 0.8566, 0.2429), (6.811, 0.4239, -2.601), (6.06, 0.8566, 0.7508), (6.055, -0.8566, 0.2429), (6.061, 0.8566, 0.8243), (6.061, -0.8566, 0.8243), (6.055, 0.8566, 0.1697), (6.055, -0.8566, 0.1697), (6.059, -0.8566, 0.6209), (6.059, 0.8566, 0.6209), (6.057, 0.8566, 0.3926), (6.057, -0.8566, 0.3926), (6.052, -0.8566, -0.04228), (6.052, 0.8566, -0.04228), (6.052, -0.8566, -0.1286), (6.052, 0.8566, -0.1286), (5.813, 0.8469, -0.9545), (5.812, -0.8663, -0.9574), (6.874, -0.8566, -0.215), (6.894, -0.825, 0.9896), (6.874, 0.8566, -0.215), (7.533, 0.5203, -2.45), (7.542, 0.6548, -2.183), (7.54, -0.6302, -2.179), (6.73, -0.8694, -0.7548), (6.731, 0.8438, -0.7519), (6.88, -0.8566, 0.1684), (6.891, -0.8566, 0.8208), (6.882, -0.8566, 0.2413), (7.532, 0.4307, -2.449), (6.5, 0.5066, -2.368), (7.7, 0.5219, -2.156), (6.783, 0.8566, -0.3715), (6.837, 0.8445, -0.903), (6.836, -0.8687, -0.906), (6.894, 0.8275, 0.9894), (6.639, 0.6462, -2.343), (6.637, -0.6388, -2.338), (6.88, 0.8566, 0.1684), (6.891, 0.8566, 0.8208), (6.89, 0.8566, 0.7475), (6.882, 0.8566, 0.2413), (7.697, -0.4895, -2.15), (6.496, -0.5049, -2.363), (6.89, -0.8566, 0.7475), (7.531, -0.4005, -2.446), (6.698, 0.8436, -0.7047), (6.697, -0.8697, -0.7076), (6.876, -0.8566, -0.1289), (6.877, -0.8566, -0.04287), (6.884, -0.8566, 0.3906), (6.888, -0.8566, 0.6181), (7.529, -0.4912, -2.445), (7.563, 0.6549, -2.297), (7.562, -0.6302, -2.293), (6.783, -0.8566, -0.3715), (7.698, -0.3987, -2.152), (6.497, -0.41, -2.364), (6.498, 0.4212, -2.367), (7.699, 0.4326, -2.154), (6.876, 0.8566, -0.1289), (6.877, 0.8566, -0.04287), (6.884, 0.8566, 0.3906), (6.888, 0.8566, 0.6181), (6.007, 0.4895, -1.423), (7.213, 0.5001, -1.106), (6.143, -0.6543, -1.385), (7.054, 0.6349, -1.147), (6.147, 0.6307, -1.385), (7.207, -0.5114, -1.105), (6.001, -0.522, -1.422), (7.05, -0.6501, -1.147), (7.211, 0.4119, -1.105), (6.003, -0.4249, -1.422), (7.209, -0.4193, -1.105), (6.005, 0.4063, -1.423), (7.369, -0.6377, -1.699), (6.321, -0.5115, -1.887), (7.526, -0.4979, -1.67), (6.465, 0.6405, -1.865), (7.372, 0.6473, -1.701), (6.463, -0.6446, -1.862), (7.531, 0.5136, -1.673), (6.326, 0.5, -1.891), (6.324, 0.4157, -1.89), (7.528, -0.4065, -1.67), (6.322, -0.4156, -1.888), (7.529, 0.4248, -1.672), (5.819, 0.4869, -1.394), (7.11, 0.4974, -0.9864), (6.009, -0.6562, -1.251), (6.946, 0.6327, -1.025), (6.013, 0.6288, -1.251), (7.104, -0.5141, -0.9862), (5.813, -0.5245, -1.394), (6.942, -0.6524, -1.026), (7.108, 0.4097, -0.9861), (5.815, -0.4267, -1.394), (7.106, -0.4216, -0.9865), (5.818, 0.4045, -1.394), (7.368, -0.4129, -1.388), (7.37, 0.4184, -1.389), (6.113, -0.4203, -1.763), (6.115, 0.411, -1.764), (6.552, 0.6433, -2.104), (7.611, -0.4937, -1.91), (6.359, -0.5082, -2.233), (7.455, -0.634, -1.939), (6.112, -0.5168, -1.763), (6.306, 0.6356, -1.625), (7.367, -0.5047, -1.387), (7.21, -0.6439, -1.423), (7.614, 0.4287, -1.913), (6.361, -0.4128, -2.234), (7.613, -0.4026, -1.911), (6.362, 0.4185, -2.236), (6.303, -0.6495, -1.624), (6.117, 0.4947, -1.765), (7.372, 0.5068, -1.389), (7.213, 0.6411, -1.424), (6.363, 0.5032, -2.237), (7.616, 0.5177, -1.914), (6.55, -0.6417, -2.1), (7.457, 0.651, -1.942), (-0.3938, -0.05162, 1.031), (-0.3862, 0.06711, 1.03), (-0.2061, 0.073, 1.031), (-0.2136, -0.05118, 1.032), (-0.3952, -0.02486, 1.204), (-0.3872, 0.04359, 1.204), (-0.207, 0.04906, 1.205), (-0.215, -0.02253, 1.206), (6.671, -0.2458, 1.891), (7.063, -0.2413, 1.891), (7.055, 0.2603, 1.893), (6.663, 0.2557, 1.893), (6.67, -0.1701, 1.905), (7.062, -0.1732, 1.905), (7.056, 0.1782, 1.907), (6.664, 0.1813, 1.907), (3.389, -0.8321, -1.527), (3.389, 0.8256, -1.534), (3.455, 0.8566, -1.0), (3.455, -0.8566, -1.0), (3.456, 0.8208, 0.9999), (3.455, -0.8226, 1.0), (3.455, -0.8566, -0.215), (3.455, 0.8566, -0.215), (3.434, -0.6326, 1.054), (3.438, 0.6176, 1.052), (3.503, -0.8551, -1.263), (3.501, 0.8581, -1.267), (3.455, 0.8566, -0.8538), (3.455, -0.8566, -0.8538), (3.455, 0.8566, 0.2453), (3.455, 0.8566, 0.7559), (3.455, -0.8566, 0.8298), (3.455, 0.8566, 0.8298), (3.455, -0.8566, 0.1717), (3.455, 0.8566, 0.1717), (3.455, -1.139, 0.2453), (3.455, -1.139, 0.7559), (3.455, -1.139, 0.8298), (3.455, -1.139, 0.1717), (3.455, -0.998, 0.2453), (3.455, -0.998, 0.7559), (3.455, 0.8566, 0.6253), (3.455, -0.998, 0.6253), (3.455, 0.8566, 0.3959), (3.455, -0.998, 0.3959), (3.455, 0.8566, -0.04137), (3.455, -0.8566, -0.04137), (3.455, 0.8566, -0.1282), (3.455, -0.8566, -0.1282), (3.455, -0.8566, -0.2959), (3.455, 0.8566, -0.2959), (3.455, 0.8566, -0.6465), (3.455, -0.8566, -0.6465), (3.455, 0.8566, -0.7631), (3.455, -0.8566, -0.7631), (3.348, 0.6806, -1.649), (3.35, -0.6714, -1.646), (3.349, 0.8247, -1.65), (3.349, -0.833, -1.644), (4.65, -0.6709, -1.659), (4.65, 0.6812, -1.66), (4.651, -0.8254, -1.535), (4.654, 0.8323, -1.537), (4.648, -0.8252, -1.659), (4.651, 0.8325, -1.66), (4.708, 0.7962, -0.8744), (4.707, -0.7907, -0.874), (4.6, -0.75, -1.536), (4.604, 0.7566, -1.538), (4.635, 0.8566, -1.292), (4.476, 0.8566, -0.8504), (4.635, -0.8566, -1.292), (4.476, -0.8566, -0.8504), (4.473, 0.8566, 0.2453), (4.473, 0.8566, 0.7559), (4.473, -0.8566, 0.8298), (4.473, 0.8566, 0.8298), (4.473, 0.8566, 0.1717), (4.473, -0.8566, 0.1717), (4.473, -1.139, 0.2453), (4.473, -1.139, 0.7559), (4.473, -1.139, 0.8298), (4.473, -1.139, 0.1717), (4.473, -0.998, 0.2453), (4.473, -0.998, 0.7559), (4.473, 0.8566, 0.6253), (4.473, -0.998, 0.6253), (4.473, 0.8566, 0.3959), (4.473, -0.998, 0.3959), (4.473, 0.8566, -0.04137), (4.473, -0.8566, -0.04137), (4.475, 0.624, 0.9992), (4.471, -0.6262, 1.001), (4.473, -0.8566, -0.215), (4.473, 0.8566, -0.215), (4.473, 0.8566, -0.1282), (4.473, -0.8566, -0.1282), (4.473, 0.8566, -0.2954), (4.473, -0.8566, -0.2954), (4.475, 0.8566, -0.6442), (4.475, -0.8566, -0.6442), (4.476, -0.8566, -0.7602), (4.476, 0.8566, -0.7602)], [], [(290, 35, 28, 291), (741, 193, 6, 734), (1050, 1075, 1072, 16), (749, 734, 6, 368), (326, 7, 11, 324), (739, 731, 3, 155), (324, 11, 15, 341), (325, 9, 3, 327), (368, 6, 10, 370), (371, 11, 7, 369), (292, 27, 23, 340), (370, 10, 14, 372), (373, 15, 11, 371), (342, 13, 9, 325), (957, 735, 18, 943), (921, 736, 19, 903), (943, 18, 20, 942), (938, 21, 19, 944), (954, 340, 23, 949), (942, 20, 22, 937), (949, 23, 21, 938), (556, 554, 408, 433), (341, 15, 25, 339), (372, 14, 24, 374), (375, 25, 15, 373), (470, 463, 29, 201), (471, 202, 31, 465), (436, 465, 31, 401), (469, 462, 28, 171), (956, 466, 32, 950), (916, 467, 33, 884), (738, 36, 3, 731), (327, 3, 36, 289), (742, 737, 37, 204), (732, 2, 37, 737), (1267, 74, 41, 1264), (1275, 1264, 41, 398), (1271, 1261, 38, 138), (1293, 1265, 42, 951), (1291, 1266, 43, 887), (141, 140, 46, 207, 322, 47), (244, 177, 44, 338), (1309, 0, 141, 1313), (9, 168, 155, 3), (209, 55, 51, 208), (1154, 1138, 49, 48), (972, 967, 5, 367), (1158, 1154, 48, 378), (386, 105, 53, 381), (381, 53, 49, 379), (48, 49, 53, 52), (378, 48, 52, 380), (213, 77, 57, 210), (79, 41, 74, 83), (400, 79, 59, 393), (159, 76, 56, 157), (945, 80, 60, 946), (900, 81, 61, 894), (1335, 64, 65, 1336), (1319, 1336, 65, 399), (238, 180, 187, 241), (1089, 1091, 17, 952), (1339, 1338, 67, 893), (1269, 137, 63, 1262), (1270, 136, 69, 1260), (1263, 40, 75, 1268), (211, 59, 72, 212), (71, 70, 65, 64), (85, 84, 83, 82), (1268, 75, 74, 1267), (82, 75, 40, 78), (205, 39, 77, 213), (59, 79, 83, 72), (398, 41, 79, 400), (138, 38, 76, 159), (951, 42, 80, 945), (887, 43, 81, 900), (75, 82, 83, 74), (73, 82, 78, 58), (212, 72, 87, 214), (84, 87, 72, 83), (82, 73, 86, 85), (88, 91, 87, 84), (215, 216, 91, 88), (85, 89, 95, 93), (85, 86, 90, 89), (214, 87, 91, 216), (93, 95, 99, 97), (215, 88, 94, 217), (92, 94, 88, 84), (93, 92, 84, 85), (219, 100, 102, 220), (97, 96, 92, 93), (217, 94, 98, 218), (96, 98, 94, 92), (48, 49, 96, 97), (218, 98, 100, 219), (97, 99, 101, 48), (105, 108, 102, 53), (49, 100, 98, 96), (48, 101, 103, 52), (53, 102, 100, 49), (111, 114, 108, 105), (222, 108, 114, 224), (220, 102, 108, 222), (221, 107, 55, 209), (380, 52, 104, 385), (52, 103, 109, 104), (390, 117, 111, 388), (117, 120, 114, 111), (388, 111, 105, 386), (223, 113, 107, 221), (104, 109, 115, 110), (385, 104, 110, 387), (392, 123, 117, 390), (123, 126, 120, 117), (225, 119, 113, 223), (110, 115, 121, 116), (387, 110, 116, 389), (224, 114, 120, 226), (403, 227, 123, 392), (229, 126, 123, 227), (228, 125, 119, 225), (116, 121, 127, 122), (389, 116, 122, 391), (226, 120, 126, 229), (1066, 129, 150, 1067), (444, 442, 130, 131), (405, 148, 130, 395), (460, 444, 131, 396), (208, 51, 152, 233), (2, 165, 169, 8), (230, 145, 134, 231), (933, 930, 133, 232), (1139, 50, 153, 1151), (1144, 927, 132, 1152), (1174, 152, 51, 1137), (1166, 161, 152, 1174), (131, 130, 148, 146), (396, 131, 146, 397), (1124, 1105, 148, 405), (1175, 1161, 180, 238), (129, 149, 143, 150), (929, 925, 144, 135), (151, 142, 147, 128), (172, 175, 142, 151), (732, 740, 165, 2), (1067, 150, 173, 1068), (0, 1, 140, 141), (926, 928, 175, 172), (8, 169, 167, 12), (233, 152, 161, 236), (1024, 469, 171, 1038), (1141, 1150, 181, 1172), (1259, 68, 137, 1269), (1143, 930, 161, 1166), (150, 143, 174, 173), (1177, 1149, 179, 330), (1214, 1212, 133, 1153), (1151, 153, 160, 1165), (1313, 141, 47, 1312), (1172, 181, 186, 1140), (323, 38, 177, 244), (1346, 1314, 163, 1013), (1023, 739, 155, 1029), (318, 182, 135, 309), (184, 931, 182, 141, 0), (1261, 62, 136, 1270), (342, 308, 166, 13), (1092, 185, 172, 1090), (932, 183, 134, 926), (1315, 140, 1, 1310), (1311, 46, 140, 1315), (13, 166, 168, 9), (463, 468, 170, 29), (1297, 1271, 138, 1037), (1262, 1272, 139, 39), (1032, 159, 157, 1014), (77, 158, 156, 57), (330, 179, 176, 331), (1309, 62, 163, 1314), (1037, 138, 159, 1032), (39, 139, 158, 77), (140, 141, 182, 318, 240, 183), (929, 135, 182, 931), (0, 1, 185, 1092, 1069, 184), (1, 140, 183, 932, 185), (1342, 1337, 66, 947), (1171, 187, 180, 1173), (1310, 1316, 162, 63), (1117, 1116, 154, 237), (1306, 1260, 1301, 1308), (1300, 243, 190, 1302), (206, 45, 190, 243), (322, 47, 191, 329), (34, 203, 201, 29), (746, 326, 193, 741), (6, 193, 195, 10), (10, 195, 197, 14), (8, 194, 192, 2), (26, 200, 198, 22), (12, 196, 194, 8), (937, 22, 198, 953), (292, 200, 539, 544), (14, 197, 199, 24), (473, 470, 201, 291), (472, 328, 202, 471), (2, 192, 204, 37), (743, 742, 204, 289), (164, 234, 206, 45), (336, 209, 208, 337), (320, 213, 210, 321), (319, 238, 241, 317), (335, 211, 212, 347), (323, 205, 213, 320), (347, 212, 214, 346), (346, 214, 216, 344), (345, 215, 217, 315), (313, 219, 220, 312), (315, 217, 218, 314), (526, 525, 219, 313), (303, 222, 224, 301), (312, 220, 222, 303), (304, 221, 209, 336), (302, 223, 221, 304), (284, 225, 223, 302), (301, 224, 226, 283), (404, 282, 227, 403), (247, 229, 227, 282), (281, 228, 225, 284), (283, 226, 229, 247), (337, 208, 233, 245), (310, 230, 231, 309), (934, 933, 232, 246), (1178, 1175, 238, 319), (245, 233, 236, 307), (1162, 1176, 239, 178), (39, 205, 234, 164), (183, 240, 231, 134), (12, 167, 235, 196), (178, 239, 237, 154), (1120, 1117, 237, 331), (1299, 316, 243, 1300), (338, 206, 243, 316), (46, 207, 242, 189), (1176, 1177, 330, 239), (153, 245, 307, 160), (112, 302, 304, 106), (73, 347, 346, 86), (1150, 1178, 319, 181), (600, 351, 348, 586), (446, 248, 275, 434), (462, 473, 291, 28), (375, 267, 541, 551), (127, 247, 282, 122), (612, 441, 349, 585), (86, 346, 344, 90), (99, 314, 313, 101), (426, 262, 250, 448), (413, 269, 295, 406), (101, 313, 312, 103), (240, 318, 309, 231), (927, 934, 246, 132), (38, 323, 320, 76), (400, 393, 489, 493), (464, 30, 328, 472), (595, 257, 278, 579), (234, 244, 338, 206), (207, 322, 329, 242), (427, 263, 261, 425), (89, 90, 344, 345), (76, 320, 321, 56), (750, 745, 278, 369), (195, 324, 341, 197), (106, 304, 336, 54), (391, 122, 282, 404), (377, 343, 265, 384), (605, 256, 258, 594), (95, 315, 314, 99), (415, 271, 249, 447), (239, 330, 331, 237), (44, 338, 316, 188), (103, 312, 303, 109), (656, 260, 360, 641), (196, 235, 308, 342), (608, 299, 298, 589), (498, 505, 451, 419), (490, 485, 348, 395), (144, 310, 309, 135), (192, 327, 289, 204), (50, 337, 245, 153), (751, 744, 268, 412), (435, 276, 352, 421), (118, 284, 302, 112), (124, 281, 284, 118), (89, 345, 315, 95), (54, 336, 337, 50), (181, 319, 317, 186), (200, 292, 340, 198), (591, 253, 333, 604), (1127, 1118, 351, 600), (509, 490, 395, 461), (602, 259, 257, 595), (592, 252, 293, 597), (197, 341, 339, 199), (609, 267, 259, 602), (205, 323, 244, 234), (194, 325, 327, 192), (423, 354, 251, 449), (203, 290, 291, 201), (733, 7, 326, 746), (594, 258, 266, 596), (196, 342, 325, 194), (1301, 188, 316, 1299), (1103, 1120, 331, 176), (753, 748, 277, 580), (596, 266, 540, 625), (1182, 1159, 279, 599), (58, 335, 347, 73), (953, 198, 340, 954), (193, 326, 324, 195), (738, 743, 289, 36), (550, 540, 266, 374), (109, 303, 301, 115), (115, 301, 283, 121), (458, 440, 364, 417), (626, 541, 267, 609), (547, 538, 199, 339), (682, 357, 260, 656), (121, 283, 247, 127), (439, 451, 505, 501), (585, 349, 350, 584), (660, 410, 255, 653), (384, 265, 334, 382), (447, 249, 358, 428), (409, 273, 363, 418), (401, 285, 477, 494), (589, 298, 288, 581), (610, 287, 299, 608), (581, 288, 306, 587), (1320, 1318, 264, 383), (580, 277, 256, 605), (1157, 1160, 354, 423), (431, 355, 362, 454), (449, 251, 263, 427), (425, 261, 271, 415), (417, 364, 365, 416), (586, 348, 485, 615), (599, 279, 332, 611), (587, 306, 294, 588), (611, 332, 252, 592), (597, 293, 305, 582), (507, 482, 311, 453), (983, 499, 420, 979), (582, 305, 287, 610), (437, 411, 286, 376), (555, 548, 355, 431), (604, 333, 280, 607), (407, 296, 270, 414), (1126, 1122, 273, 409), (1276, 1274, 343, 377), (972, 367, 488, 984), (755, 747, 352, 697), (588, 294, 253, 591), (412, 268, 248, 446), (1287, 1273, 357, 682), (406, 295, 262, 426), (428, 358, 296, 407), (454, 362, 276, 435), (414, 270, 269, 413), (1331, 1317, 359, 691), (434, 275, 274, 433), (448, 250, 356, 430), (748, 749, 368, 277), (277, 368, 370, 256), (257, 371, 369, 278), (256, 370, 372, 258), (259, 373, 371, 257), (339, 25, 537, 547), (258, 372, 374, 266), (267, 375, 373, 259), (1319, 399, 492, 1325), (1282, 506, 452, 1277), (500, 489, 393, 436), (1159, 1158, 378, 279), (253, 386, 381, 333), (333, 381, 379, 280), (279, 378, 380, 332), (506, 498, 419, 452), (501, 507, 453, 439), (614, 477, 285, 583), (332, 380, 385, 252), (306, 390, 388, 294), (294, 388, 386, 253), (252, 385, 387, 293), (288, 392, 390, 306), (293, 387, 389, 305), (298, 403, 392, 288), (305, 389, 391, 287), (351, 405, 395, 348), (441, 460, 396, 349), (349, 396, 397, 350), (1118, 1124, 405, 351), (433, 274, 543, 556), (299, 404, 403, 298), (733, 750, 369, 7), (287, 391, 404, 299), (40, 377, 384, 78), (551, 537, 25, 375), (78, 384, 382, 58), (1335, 1320, 383, 64), (464, 437, 376, 30), (1263, 1276, 377, 40), (1290, 1277, 452, 784), (789, 417, 416, 790), (1273, 1278, 429, 357), (797, 447, 428, 806), (806, 428, 407, 793), (794, 406, 426, 816), (1334, 1322, 450, 786), (395, 130, 442, 461), (410, 438, 432, 255), (1043, 1054, 458, 826), (796, 448, 430, 804), (210, 57, 463, 470), (810, 412, 446, 798), (816, 426, 448, 796), (975, 979, 420, 822), (801, 433, 408, 792), (641, 360, 410, 660), (813, 455, 431, 803), (357, 429, 424, 260), (1317, 1321, 457, 359), (803, 431, 454, 814), (335, 472, 471, 211), (815, 427, 425, 817), (784, 452, 419, 787), (1014, 157, 469, 1024), (800, 434, 433, 801), (894, 61, 467, 916), (793, 407, 414, 808), (791, 409, 418, 788), (382, 334, 411, 437), (58, 464, 472, 335), (260, 424, 456, 360), (1051, 1052, 460, 441), (807, 415, 447, 797), (1131, 1126, 409, 791), (418, 363, 487, 497), (747, 752, 421, 352), (798, 446, 434, 800), (157, 56, 462, 469), (787, 419, 451, 785), (795, 449, 427, 815), (819, 423, 449, 795), (799, 435, 421, 821), (814, 454, 435, 799), (809, 413, 406, 794), (211, 471, 465, 59), (808, 414, 413, 809), (1048, 1047, 442, 444), (1052, 1048, 444, 460), (1180, 1157, 423, 819), (826, 458, 417, 789), (823, 439, 453, 783), (321, 210, 470, 473), (817, 425, 415, 807), (838, 751, 412, 810), (946, 60, 466, 956), (393, 59, 465, 436), (1326, 504, 450, 1322), (56, 321, 473, 462), (436, 401, 494, 500), (1054, 1059, 440, 458), (360, 456, 438, 410), (57, 156, 468, 463), (785, 451, 439, 823), (788, 418, 459, 825), (398, 400, 493, 491), (58, 382, 437, 464), (459, 418, 497, 508), (1094, 128, 445, 1078), (1275, 398, 491, 1281), (1041, 1051, 441, 612), (1326, 1323, 479, 504), (476, 483, 517, 512), (495, 480, 515, 520), (498, 486, 480, 505), (982, 513, 478, 978), (519, 515, 480, 486), (983, 978, 478, 499), (1282, 1279, 481, 506), (617, 496, 477, 614), (714, 495, 520, 698), (501, 495, 482, 507), (506, 481, 486, 498), (496, 500, 494, 477), (1280, 1281, 491, 484), (977, 984, 488, 474), (476, 493, 489, 483), (1324, 1325, 492, 475), (484, 491, 493, 476), (485, 490, 509, 502), (615, 485, 502, 616), (521, 517, 483, 496), (497, 487, 503, 508), (483, 489, 500, 496), (505, 480, 495, 501), (1330, 1328, 511, 618), (1286, 1284, 518, 619), (620, 512, 517, 621), (619, 518, 512, 620), (965, 981, 510, 622), (621, 517, 521, 624), (1283, 516, 481, 1279), (516, 519, 486, 481), (1324, 475, 511, 1328), (1280, 484, 518, 1284), (484, 476, 512, 518), (713, 523, 503, 715), (1327, 514, 479, 1323), (977, 474, 510, 981), (530, 529, 525, 526), (218, 219, 525, 524), (527, 526, 313, 314), (314, 218, 524, 527), (345, 344, 216, 215), (531, 530, 526, 527), (527, 524, 528, 531), (524, 525, 529, 528), (534, 533, 529, 530), (535, 532, 533, 534), (1251, 1255, 532, 528), (531, 528, 532, 535), (1254, 1253, 530, 531), (361, 402, 536, 538), (547, 537, 394, 559), (544, 539, 300, 558), (564, 560, 548, 555), (625, 540, 297, 627), (562, 394, 537, 551), (910, 544, 558, 912), (559, 361, 538, 547), (550, 536, 402, 561), (551, 541, 272, 562), (561, 297, 540, 550), (538, 536, 24, 199), (374, 24, 536, 550), (908, 539, 200, 874), (688, 674, 394, 562), (722, 707, 566, 577), (709, 705, 545, 570), (657, 721, 549, 567), (717, 712, 560, 564), (720, 694, 552, 630), (693, 708, 542, 573), (673, 718, 361, 559), (649, 650, 553, 574), (676, 687, 297, 561), (917, 646, 300, 909), (628, 272, 541, 626), (909, 300, 539, 908), (575, 570, 545, 574), (573, 542, 546, 576), (563, 554, 556), (631, 569, 553, 632), (576, 546, 570, 575), (918, 657, 567, 913), (630, 552, 568, 629), (577, 566, 565), (629, 568, 569, 631), (569, 575, 574, 553), (552, 573, 576, 568), (568, 576, 575, 569), (718, 699, 402, 361), (645, 675, 272, 628), (556, 543, 557, 563), (555, 431, 455), (895, 292, 544, 910), (577, 565, 572, 578), (578, 572, 571), (830, 577, 578, 832), (642, 600, 586, 704), (716, 612, 585, 637), (665, 595, 579, 697), (689, 605, 594, 666), (265, 590, 601, 334), (680, 608, 589, 701), (655, 591, 604, 690), (1130, 1127, 600, 642), (692, 602, 595, 665), (654, 592, 597, 663), (679, 609, 602, 692), (666, 594, 596, 664), (756, 753, 580, 696), (664, 596, 625, 668), (1181, 1182, 599, 643), (667, 626, 609, 679), (343, 606, 590, 265), (637, 585, 584, 638), (411, 613, 593, 286), (701, 589, 581, 695), (662, 610, 608, 680), (695, 581, 587, 703), (696, 580, 605, 689), (704, 586, 615, 636), (643, 599, 611, 661), (703, 587, 588, 702), (661, 611, 592, 654), (663, 597, 582, 640), (640, 582, 610, 662), (690, 604, 607, 681), (745, 754, 579, 278), (702, 588, 591, 655), (1274, 1285, 606, 343), (1318, 1329, 603, 264), (659, 614, 583, 639), (334, 601, 613, 411), (1042, 1041, 612, 716), (714, 617, 614, 659), (496, 617, 624, 521), (636, 615, 616, 715), (1332, 1330, 618, 635), (1288, 1286, 619, 634), (633, 620, 621, 670), (634, 619, 620, 633), (963, 965, 622, 669), (670, 621, 624, 698), (522, 623, 616, 502), (668, 625, 627, 686), (672, 720, 630, 683), (685, 628, 626, 667), (648, 631, 632, 647), (683, 630, 629, 684), (684, 629, 631, 648), (677, 645, 628, 685), (560, 685, 667, 548), (1160, 1181, 643, 354), (487, 636, 715, 503), (440, 716, 637, 364), (652, 711, 707, 722), (271, 640, 662, 249), (658, 706, 712, 717), (744, 756, 696, 268), (613, 660, 653, 593), (269, 703, 702, 295), (688, 675, 650, 649), (601, 641, 660, 613), (673, 674, 705, 709), (358, 680, 701, 296), (982, 963, 669, 513), (274, 664, 668, 543), (911, 549, 721, 919), (515, 670, 698, 520), (719, 650, 675, 645), (563, 557, 711, 652), (250, 690, 681, 356), (572, 648, 647, 571), (249, 662, 680, 358), (1283, 1288, 634, 516), (1285, 1287, 682, 606), (363, 704, 636, 487), (711, 700, 672, 707), (482, 659, 639, 311), (273, 642, 704, 363), (1329, 1331, 691, 603), (495, 714, 659, 482), (275, 666, 664, 274), (707, 672, 683, 566), (276, 665, 697, 352), (1327, 1332, 635, 514), (268, 696, 689, 248), (251, 661, 654, 263), (627, 297, 687, 651), (263, 654, 663, 261), (912, 558, 678, 920), (558, 300, 646, 678), (571, 647, 671, 706), (546, 542, 708, 710), (578, 571, 706, 658), (623, 713, 715, 616), (248, 689, 666, 275), (296, 701, 695, 270), (566, 683, 684, 565), (519, 633, 670, 515), (262, 655, 690, 250), (548, 667, 679, 355), (362, 692, 665, 276), (270, 695, 703, 269), (261, 663, 640, 271), (617, 714, 698, 624), (516, 634, 633, 519), (712, 677, 685, 560), (364, 637, 638, 365), (559, 394, 674, 673), (606, 682, 656, 590), (754, 755, 697, 579), (354, 643, 661, 251), (1059, 1042, 716, 440), (651, 687, 694, 720), (649, 705, 674, 688), (919, 721, 646, 917), (543, 668, 686, 557), (565, 684, 648, 572), (355, 679, 692, 362), (1122, 1130, 642, 273), (295, 702, 655, 262), (632, 553, 650, 719), (920, 678, 657, 918), (590, 656, 641, 601), (647, 632, 719, 671), (574, 545, 705, 649), (557, 686, 700, 711), (706, 671, 677, 712), (562, 272, 675, 688), (693, 694, 687, 676), (710, 708, 699, 718), (561, 402, 699, 676), (676, 699, 708, 693), (709, 710, 718, 673), (570, 546, 710, 709), (573, 552, 694, 693), (686, 627, 651, 700), (678, 646, 721, 657), (723, 725, 700, 651), (651, 720, 726, 723), (725, 724, 672, 700), (720, 672, 724, 726), (645, 677, 729, 730), (730, 727, 719, 645), (727, 728, 671, 719), (677, 671, 728, 729), (778, 741, 734, 773), (762, 773, 734, 749), (758, 776, 731, 739), (960, 772, 735, 957), (922, 771, 736, 921), (759, 738, 731, 776), (770, 760, 737, 742), (775, 732, 737, 760), (775, 757, 740, 732), (1022, 758, 739, 1023), (1245, 1246, 778, 777), (769, 770, 742, 743), (761, 767, 745, 750), (782, 768, 744, 751), (774, 733, 746, 777), (780, 763, 748, 753), (759, 769, 743, 738), (766, 764, 747, 755), (763, 762, 749, 748), (774, 761, 750, 733), (764, 781, 752, 747), (839, 782, 751, 838), (765, 780, 753, 756), (767, 779, 754, 745), (768, 765, 756, 744), (779, 766, 755, 754), (171, 28, 776, 758), (653, 255, 764, 766), (884, 33, 771, 922), (203, 34, 760, 770), (255, 432, 781, 764), (30, 376, 761, 774), (376, 286, 767, 761), (950, 32, 772, 960), (783, 453, 782, 839), (35, 290, 769, 759), (311, 639, 765, 768), (401, 31, 773, 762), (290, 203, 770, 769), (202, 778, 773, 31), (30, 774, 777, 328), (583, 285, 763, 780), (593, 653, 766, 779), (1038, 171, 758, 1022), (453, 311, 768, 782), (286, 593, 779, 767), (29, 170, 757, 775), (29, 775, 760, 34), (328, 777, 778, 202), (285, 401, 762, 763), (35, 759, 776, 28), (639, 583, 780, 765), (752, 837, 821, 421), (438, 824, 802, 432), (1278, 1289, 805, 429), (424, 818, 812, 456), (1321, 1333, 811, 457), (429, 805, 818, 424), (1292, 1290, 784, 866), (871, 789, 790, 872), (879, 797, 806, 888), (888, 806, 793, 875), (876, 794, 816, 898), (1340, 1334, 786, 868), (1044, 1043, 826, 907), (878, 796, 804, 886), (892, 810, 798, 880), (898, 816, 796, 878), (973, 975, 822, 904), (883, 801, 792, 874), (895, 813, 803, 885), (885, 803, 814, 896), (897, 815, 817, 899), (866, 784, 787, 869), (882, 800, 801, 883), (456, 812, 824, 438), (875, 793, 808, 890), (873, 791, 788, 870), (889, 807, 797, 879), (1133, 1131, 791, 873), (880, 798, 800, 882), (869, 787, 785, 867), (877, 795, 815, 897), (901, 819, 795, 877), (881, 799, 821, 903), (896, 814, 799, 881), (891, 809, 794, 876), (890, 808, 809, 891), (1179, 1180, 819, 901), (907, 826, 789, 871), (905, 823, 783, 865), (899, 817, 807, 889), (914, 838, 810, 892), (867, 785, 823, 905), (870, 788, 825, 906), (555, 829, 831, 564), (554, 827, 792, 408), (652, 833, 828, 563), (563, 828, 827, 554), (658, 834, 832, 578), (455, 813, 829, 555), (911, 830, 832, 913), (577, 830, 835, 722), (564, 831, 836, 717), (722, 835, 833, 652), (717, 836, 834, 658), (781, 840, 837, 752), (915, 839, 838, 914), (432, 802, 840, 781), (865, 783, 839, 915), (4, 841, 842, 5), (367, 5, 842, 849), (902, 16, 844, 923), (1033, 0, 845, 1021), (952, 17, 843, 962), (366, 254, 848, 850), (644, 353, 847, 861), (367, 849, 855, 488), (4, 366, 850, 841), (822, 420, 852, 864), (353, 422, 851, 847), (499, 856, 852, 420), (499, 478, 853, 856), (474, 488, 855, 854), (622, 510, 858, 860), (474, 854, 858, 510), (513, 857, 853, 478), (254, 598, 859, 848), (669, 622, 860, 862), (598, 644, 861, 859), (513, 669, 862, 857), (422, 820, 863, 851), (904, 822, 864, 924), (837, 921, 903, 821), (824, 916, 884, 802), (1289, 1291, 887, 805), (818, 900, 894, 812), (1333, 1339, 893, 811), (805, 887, 900, 818), (812, 894, 916, 824), (829, 910, 912, 831), (827, 908, 874, 792), (833, 917, 909, 828), (828, 909, 908, 827), (834, 918, 913, 832), (813, 895, 910, 829), (830, 911, 919, 835), (831, 912, 920, 836), (835, 919, 917, 833), (836, 920, 918, 834), (840, 922, 921, 837), (802, 884, 922, 840), (1265, 1292, 866, 42), (129, 871, 872, 149), (124, 879, 888, 281), (281, 888, 875, 228), (113, 876, 898, 107), (1337, 1340, 868, 66), (1050, 1044, 907, 443), (55, 878, 886, 51), (18, 892, 880, 20), (107, 898, 878, 55), (16, 1072, 1065), (26, 883, 874, 200), (292, 895, 885, 27), (27, 885, 896, 23), (106, 897, 899, 112), (42, 866, 869, 80), (22, 882, 883, 26), (228, 875, 890, 125), (147, 873, 870, 128), (118, 889, 879, 124), (1106, 1133, 873, 147), (20, 880, 882, 22), (80, 869, 867, 60), (54, 877, 897, 106), (50, 901, 877, 54), (21, 881, 903, 19), (23, 896, 881, 21), (119, 891, 876, 113), (125, 890, 891, 119), (1139, 1179, 901, 50), (443, 907, 871, 129), (466, 905, 865, 32), (112, 899, 889, 118), (735, 914, 892, 18), (60, 867, 905, 466), (128, 870, 906, 445), (549, 911, 913, 567), (772, 915, 914, 735), (32, 865, 915, 772), (820, 902, 923, 863), (17, 904, 924, 843), (236, 161, 930, 933), (1165, 160, 927, 1144), (173, 174, 925, 929), (134, 145, 928, 926), (1153, 133, 930, 1143), (185, 932, 926, 172), (173, 929, 931, 184), (307, 236, 933, 934), (160, 307, 934, 927), (988, 957, 943, 999), (999, 943, 942, 998), (994, 938, 944, 1000), (986, 954, 949, 1005), (998, 942, 937, 993), (1005, 949, 938, 994), (987, 956, 950, 1006), (1296, 1293, 951, 1007), (1001, 945, 946, 1002), (1088, 1089, 952, 1008), (1007, 951, 945, 1001), (467, 955, 935, 33), (1338, 1341, 940, 67), (736, 958, 944, 19), (1266, 1294, 936, 43), (81, 941, 939, 61), (43, 936, 941, 81), (1344, 1342, 947, 1003), (993, 937, 953, 985), (985, 953, 954, 986), (61, 939, 955, 467), (1002, 946, 956, 987), (989, 960, 957, 988), (771, 959, 958, 736), (1006, 950, 960, 989), (33, 935, 959, 771), (16, 948, 961, 844), (1008, 952, 962, 990), (353, 644, 964, 980), (1046, 1061, 981, 965), (1064, 982, 978, 1060), (1045, 1046, 965, 963), (644, 598, 966, 964), (16, 974, 1044, 1050), (820, 422, 970, 976), (1057, 1063, 984, 977), (1062, 1060, 978, 983), (598, 254, 969, 966), (1064, 1045, 963, 982), (1055, 1056, 975, 973), (16, 902, 974), (4, 5, 967, 968), (1057, 977, 981, 1061), (1053, 1047, 967, 972), (422, 353, 980, 970), (1056, 1058, 979, 975), (1062, 983, 979, 1058), (902, 820, 976, 974), (1053, 972, 984, 1063), (366, 4, 968, 971), (254, 366, 971, 969), (955, 1009, 991, 935), (1341, 1343, 996, 940), (958, 1010, 1000, 944), (1294, 1295, 992, 936), (941, 997, 995, 939), (936, 992, 997, 941), (939, 995, 1009, 955), (959, 1011, 1010, 958), (935, 991, 1011, 959), (948, 1004, 1012, 961), (1025, 988, 999, 1030), (1030, 999, 998, 1031), (1015, 994, 1000, 1029), (1027, 986, 1005, 1020), (1031, 998, 993, 1016), (1020, 1005, 994, 1015), (1026, 987, 1006, 1019), (1298, 1296, 1007, 1018), (1036, 1001, 1002, 1035), (1095, 1088, 1008, 1017), (1018, 1007, 1001, 1036), (1345, 1344, 1003, 1034), (1016, 993, 985, 1028), (1028, 985, 986, 1027), (1035, 1002, 987, 1026), (1040, 989, 988, 1025), (1019, 1006, 989, 1040), (1017, 1008, 990, 1039), (1316, 1345, 1034, 162), (1, 1017, 1039, 846), (168, 1015, 1029, 155), (158, 1036, 1035, 156), (139, 1018, 1036, 158), (991, 1038, 1022, 1011), (1010, 1023, 1029, 1000), (308, 1027, 1020, 166), (992, 1037, 1032, 997), (468, 1026, 1019, 170), (995, 1014, 1024, 1009), (156, 1035, 1026, 468), (1009, 1024, 1038, 991), (1295, 1297, 1037, 992), (740, 1025, 1030, 165), (166, 1020, 1015, 168), (1011, 1022, 1023, 1010), (169, 1031, 1016, 167), (997, 1032, 1014, 995), (235, 1028, 1027, 308), (757, 1040, 1025, 740), (1343, 1346, 1013, 996), (167, 1016, 1028, 235), (165, 1030, 1031, 169), (0, 1033, 1074, 1095, 1017, 1), (1272, 1298, 1018, 139), (170, 1019, 1040, 757), (1004, 1033, 1021, 1012), (976, 970, 1054, 1043), (969, 971, 1052, 1051), (968, 967, 1047, 1048), (971, 968, 1048, 1052), (970, 980, 1059, 1054), (966, 969, 1051, 1041), (964, 966, 1041, 1042), (980, 964, 1042, 1059), (974, 976, 1043, 1044), (623, 522, 1061, 1046), (523, 1064, 1060, 503), (713, 623, 1046, 1045), (445, 906, 1055, 1049), (502, 509, 1063, 1057), (508, 503, 1060, 1062), (523, 713, 1045, 1064), (906, 825, 1056, 1055), (1078, 445, 1049, 1076), (502, 1057, 1061, 522), (461, 442, 1047, 1053), (825, 459, 1058, 1056), (508, 1062, 1058, 459), (461, 1053, 1063, 509), (948, 16, 1065, 1071), (1094, 1066, 1067, 1093), (1093, 1067, 1068, 1090), (184, 1069, 1068, 173), (129, 1066, 1070, 443), (1004, 948, 1071, 1073), (1033, 1004, 1073, 1074), (443, 1070, 1075, 1050), (1075, 1076, 1077, 1072), (1069, 1092, 1090, 1068), (1085, 1100, 1083, 1082), (1097, 1087, 1086, 1079), (1100, 1101, 1084, 1083), (1079, 1086, 1096, 1082), (151, 1093, 1090, 172), (1087, 1097, 1098, 1099), (1074, 1073, 1088, 1095), (1073, 1071, 1089, 1088), (1079, 1080, 1098, 1097), (1096, 1084, 1101, 1102), (1072, 1077, 1091, 1065), (1066, 1094, 1078, 1070), (1071, 1065, 1091, 1089), (1078, 1076, 1100, 1085), (1086, 1081, 1084, 1096), (128, 1094, 1093, 151), (1087, 1099, 1081, 1086), (1102, 1101, 1075, 1070), (1076, 1075, 1101, 1100), (1082, 1083, 1080, 1079), (1085, 1102, 1070, 1078), (1082, 1096, 1102, 1085), (1080, 1081, 1099, 1098), (1083, 1084, 1081, 1080), (146, 148, 1105, 1107), (397, 146, 1107, 1123), (149, 1104, 1110, 143), (925, 1135, 1109, 144), (142, 1111, 1106, 147), (175, 1112, 1111, 142), (1146, 1138, 1105, 1124), (1149, 1155, 1115, 179), (928, 1136, 1112, 175), (1213, 1209, 1108, 145), (143, 1110, 1113, 174), (179, 1115, 1103, 176), (154, 1116, 1114, 178), (1164, 1171, 1116, 1117), (1148, 1164, 1117, 1120), (1170, 1163, 1118, 1127), (1140, 1148, 1120, 1103), (584, 350, 1121, 1128), (416, 365, 1119, 1125), (1145, 1147, 1122, 1126), (350, 397, 1123, 1121), (1163, 1146, 1124, 1118), (1168, 1145, 1126, 1131), (790, 416, 1125, 1132), (1169, 1170, 1127, 1130), (638, 584, 1128, 1129), (365, 638, 1129, 1119), (1147, 1169, 1130, 1122), (1167, 1168, 1131, 1133), (872, 790, 1132, 1134), (1137, 1167, 1133, 1106), (149, 872, 1134, 1104), (174, 1113, 1135, 925), (145, 1108, 1136, 928), (681, 607, 1170, 1169), (317, 241, 1164, 1148), (1116, 1171, 1173, 1114), (379, 49, 1138, 1146), (1110, 1151, 1165, 1113), (1107, 1105, 1138, 1154), (1125, 1119, 1160, 1157), (1113, 1165, 1144, 1135), (1209, 1214, 1153, 1108), (1155, 1141, 1172, 1115), (1129, 1128, 1182, 1181), (1223, 1242, 1141, 1155), (1231, 1233, 1175, 1178), (1123, 1107, 1154, 1158), (1104, 1134, 1179, 1139), (804, 430, 1145, 1168), (1121, 1123, 1158, 1159), (1115, 1172, 1140, 1103), (1135, 1144, 1152, 1109), (1173, 180, 1161, 1142), (1112, 1166, 1174, 1111), (51, 886, 1167, 1137), (886, 804, 1168, 1167), (186, 317, 1148, 1140), (1128, 1121, 1159, 1182), (1136, 1143, 1166, 1112), (1134, 1132, 1180, 1179), (1233, 1224, 1161, 1175), (1225, 1232, 1176, 1162), (1108, 1153, 1143, 1136), (607, 280, 1163, 1170), (1104, 1139, 1151, 1110), (241, 187, 1171, 1164), (356, 681, 1169, 1147), (1234, 1239, 1149, 1177), (1111, 1174, 1137, 1106), (178, 1114, 1156, 1162), (1232, 1234, 1177, 1176), (1132, 1125, 1157, 1180), (280, 379, 1146, 1163), (430, 356, 1147, 1145), (1119, 1129, 1181, 1160), (1114, 1173, 1142, 1156), (1239, 1223, 1155, 1149), (1242, 1240, 1150, 1141), (1240, 1231, 1178, 1150), (1230, 1229, 1188, 1190), (1227, 1235, 1185, 1189), (1235, 1230, 1190, 1185), (1211, 1210, 1186, 1187), (1215, 1217, 1193, 1191), (1217, 1212, 1188, 1193), (1213, 1216, 1192, 1189), (1218, 1207, 1183, 1194), (1216, 1218, 1194, 1192), (1207, 1211, 1187, 1183), (1210, 1208, 1184, 1186), (1208, 1215, 1191, 1184), (1227, 1221, 1205, 1196), (1220, 1219, 1204, 1206), (1241, 1226, 1195, 1200), (1222, 1236, 1202, 1203), (1221, 1222, 1203, 1205), (1238, 1237, 1201, 1199), (1228, 1238, 1199, 1198), (1236, 1228, 1198, 1202), (1225, 1241, 1200, 1196), (1237, 1220, 1206, 1201), (1219, 1229, 1197, 1204), (1226, 1224, 1197, 1195), (1190, 1188, 1212, 1214), (1189, 1185, 1209, 1213), (1185, 1190, 1214, 1209), (1109, 1152, 1210, 1211), (246, 232, 1217, 1215), (232, 133, 1212, 1217), (145, 230, 1216, 1213), (310, 144, 1207, 1218), (230, 310, 1218, 1216), (144, 1109, 1211, 1207), (1152, 132, 1208, 1210), (132, 246, 1215, 1208), (1192, 1194, 1222, 1221), (1199, 1201, 1240, 1242), (1193, 1188, 1229, 1219), (1200, 1195, 1230, 1235), (1203, 1202, 1239, 1234), (1196, 1205, 1232, 1225), (1186, 1184, 1237, 1238), (1183, 1187, 1228, 1236), (1184, 1191, 1220, 1237), (1189, 1192, 1221, 1227), (1195, 1197, 1229, 1230), (1206, 1204, 1233, 1231), (1196, 1200, 1235, 1227), (1205, 1203, 1234, 1232), (1187, 1186, 1238, 1228), (1191, 1193, 1219, 1220), (1142, 1161, 1224, 1226), (1194, 1183, 1236, 1222), (1202, 1198, 1223, 1239), (1204, 1197, 1224, 1233), (1198, 1199, 1242, 1223), (1201, 1206, 1231, 1240), (1156, 1142, 1226, 1241), (1162, 1156, 1241, 1225), (1249, 1250, 1246, 1245), (746, 741, 1243, 1244), (777, 746, 1244, 1245), (1246, 1243, 741, 778), (1249, 1248, 1247, 1250), (1245, 1244, 1248, 1249), (1250, 1247, 1243, 1246), (1244, 1243, 1247, 1248), (1251, 1252, 1256, 1255), (1258, 1257, 1253, 1254), (1253, 1257, 534, 530), (1256, 1252, 529, 533), (535, 534, 1257, 1258), (528, 529, 1252, 1251), (1258, 1254, 531, 535), (1255, 1256, 533, 532), (70, 1267, 1264, 65), (399, 65, 1264, 1275), (163, 62, 1261, 1271), (947, 66, 1265, 1293), (893, 67, 1266, 1291), (164, 1269, 1262, 39), (177, 1270, 1260, 44), (64, 1263, 1268, 71), (71, 1268, 1267, 70), (45, 1259, 1269, 164), (38, 1261, 1270, 177), (1013, 163, 1271, 1297), (63, 162, 1272, 1262), (383, 264, 1274, 1276), (691, 359, 1273, 1287), (504, 1282, 1277, 450), (64, 383, 1276, 1263), (786, 450, 1277, 1290), (359, 457, 1278, 1273), (399, 1275, 1281, 492), (504, 479, 1279, 1282), (475, 492, 1281, 1280), (618, 511, 1284, 1286), (514, 1283, 1279, 479), (475, 1280, 1284, 511), (264, 603, 1285, 1274), (635, 618, 1286, 1288), (514, 635, 1288, 1283), (603, 691, 1287, 1285), (457, 811, 1289, 1278), (868, 786, 1290, 1292), (811, 893, 1291, 1289), (66, 868, 1292, 1265), (1003, 947, 1293, 1296), (67, 940, 1294, 1266), (940, 996, 1295, 1294), (1034, 1003, 1296, 1298), (996, 1013, 1297, 1295), (162, 1034, 1298, 1272), (1304, 1299, 1300, 1303), (1302, 190, 45, 1259), (1303, 1300, 1302, 1307), (1307, 1302, 1259, 1305), (1260, 44, 188, 1301), (1308, 1301, 1299, 1304), (47, 1306, 1308, 191), (329, 1304, 1303, 242), (242, 1303, 1307, 189), (189, 1307, 1305, 46), (191, 1308, 1304, 329), (1077, 17, 1091), (17, 973, 904), (1049, 1055, 973, 17), (1076, 1049, 17, 1077), (62, 1309, 1313, 136), (841, 1335, 1336, 842), (849, 842, 1336, 1319), (923, 844, 1338, 1339), (136, 1313, 1312, 69), (1021, 845, 1314, 1346), (137, 1315, 1310, 63), (68, 1311, 1315, 137), (0, 1309, 1314, 845), (962, 843, 1337, 1342), (1, 846, 1316, 1310), (850, 848, 1318, 1320), (861, 847, 1317, 1331), (849, 1319, 1325, 855), (841, 850, 1320, 1335), (864, 852, 1322, 1334), (847, 851, 1321, 1317), (856, 1326, 1322, 852), (856, 853, 1323, 1326), (854, 855, 1325, 1324), (860, 858, 1328, 1330), (854, 1324, 1328, 858), (857, 1327, 1323, 853), (848, 859, 1329, 1318), (862, 860, 1330, 1332), (859, 861, 1331, 1329), (857, 862, 1332, 1327), (851, 863, 1333, 1321), (924, 864, 1334, 1340), (863, 923, 1339, 1333), (843, 924, 1340, 1337), (844, 961, 1341, 1338), (990, 962, 1342, 1344), (961, 1012, 1343, 1341), (1039, 990, 1344, 1345), (846, 1039, 1345, 1316), (1012, 1021, 1346, 1343)])
me_cube.materials.append(mat_material)
me_cube.use_remesh_preserve_volume = False
me_cube.use_remesh_preserve_attributes = False
me_cube.use_mirror_vertex_groups = False
me_cube.update()

# ---- objects
ob_cube_002 = bpy.data.objects.new('Cube.002', me_cube_002)
ob_cube_001 = bpy.data.objects.new('Cube.001', me_cube_001)
ob_cube = bpy.data.objects.new('Cube', me_cube)
ob_lamp = bpy.data.objects.new('Lamp', light_lamp)
ob_camera = bpy.data.objects.new('Camera', cam_camera)

# ---- transforms, parenting, visibility, modifiers, constraints
ob_cube_002.location = (-2.254, 2.18, 0.7681)
ob_cube_002.rotation_euler = (-0.006459, -0.00459, -0.01448)
ob_cube_002.scale = (1.0, 0.5306, 1.0)
ob_cube_002.lock_rotations_4d = False
ob_cube_002.empty_display_type = 'ARROWS'
ob_cube_002.lineart.crease_threshold = 0.0
ob_cube_001.location = (-2.253, 2.12, 0.7582)
ob_cube_001.rotation_euler = (-0.01689, -0.006325, 0.007304)
ob_cube_001.scale = (1.0, 0.483, 1.0)
ob_cube_001.lock_rotations_4d = False
ob_cube_001.empty_display_type = 'ARROWS'
ob_cube_001.lineart.crease_threshold = 0.0
ob_cube.location = (-2.254, 2.18, 0.7681)
ob_cube.rotation_euler = (-0.006459, -0.00459, -0.01448)
ob_cube.scale = (1.0, 0.5306, 1.0)
ob_cube.lock_rotations_4d = False
ob_cube.empty_display_type = 'ARROWS'
ob_cube.lineart.crease_threshold = 0.0
ob_lamp.location = (6.881, -6.393, 5.121)
ob_lamp.rotation_euler = (0.6503, 0.05522, 1.866)
ob_lamp.lock_rotations_4d = False
ob_lamp.empty_display_type = 'ARROWS'
ob_lamp.color = (0.0, 0.0, 0.0, 0.0)
ob_lamp.hide_viewport = True
ob_lamp.lineart.crease_threshold = 0.0
ob_camera.location = (7.481, -6.508, 5.344)
ob_camera.rotation_euler = (1.109, 0.01082, 0.8149)
ob_camera.lock_rotations_4d = False
ob_camera.empty_display_type = 'ARROWS'
ob_camera.color = (0.0, 0.0, 0.0, 0.0)
ob_camera.hide_viewport = True
ob_camera.display_type = 'WIRE'
ob_camera.lineart.crease_threshold = 0.0

# ---- collection membership
col_collection_1.objects.link(ob_cube_002)
col_collection_1.objects.link(ob_cube_001)
col_collection_1.objects.link(ob_cube)
col_collection_1.objects.link(ob_lamp)
col_collection_1.objects.link(ob_camera)

# ---- scene / render settings (as saved in the file)
scene.camera = ob_camera
scene.frame_start = 1; scene.frame_end = 250; scene.frame_set(0)
scene.render.engine = 'BLENDER_EEVEE_NEXT'
scene.render.image_settings.color_mode = 'RGB'
scene.render.image_settings.compression = 90
scene.render.resolution_percentage = 50
scene.render.dither_intensity = 0.0
scene.render.bake_margin = 2
scene.render.bake_bias = 0.0
scene.cycles.use_denoising = False
scene.cycles.samples = 10
scene.cycles.sampling_pattern = 'TABULATED_SOBOL'
scene.cycles.light_sampling_threshold = 0.0
scene.cycles.use_adaptive_sampling = False
scene.cycles.use_light_tree = False
scene.cycles.blur_glossy = 0.0
scene.cycles.volume_bounces = 1
scene.cycles.pixel_filter_type = 'GAUSSIAN'
scene.cycles.sample_clamp_indirect = 0.0
scene.view_settings.view_transform = 'Standard'
bpy.context.view_layer.update()
